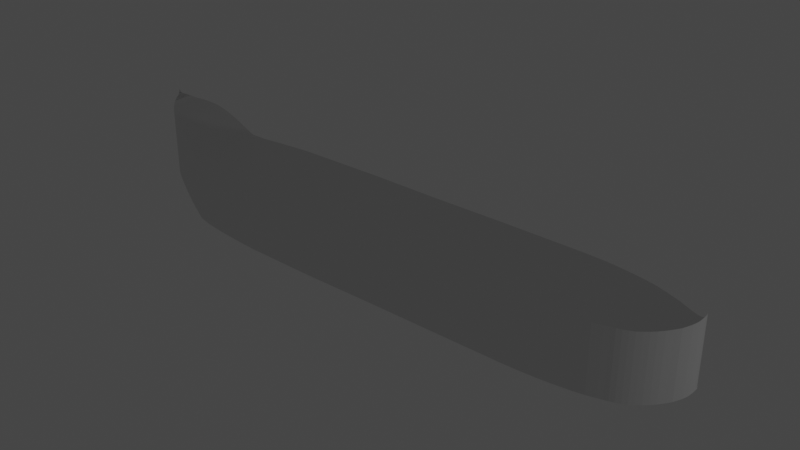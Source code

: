 # Source: navio.blend  (saved by Blender 2.90.8; exported with 4.5.12 LTS)
import bpy
from mathutils import Matrix  # noqa: F401  (used for matrix-valued properties, if any)

bpy.ops.wm.read_factory_settings(use_empty=True)
scene = bpy.context.scene
scene.name = 'Scene'

# ---- collections
col_planta = bpy.data.collections.new('Planta'); scene.collection.children.link(col_planta)
col_barco = bpy.data.collections.new('Barco'); scene.collection.children.link(col_barco)

# ---- world
world_world = bpy.data.worlds.new('World'); scene.world = world_world
world_world.use_nodes = True; world_world.node_tree.nodes.clear()
_N = world_world.node_tree.nodes; _L = world_world.node_tree.links
n0 = _N.new('ShaderNodeOutputWorld'); n0.name = 'World Output'; n0.location = (300, 300)
n1 = _N.new('ShaderNodeBackground'); n1.name = 'Background'; n1.location = (10, 300)
n1.inputs[0].default_value = (0.05088, 0.05088, 0.05088, 1.0)
_L.new(n1.outputs[0], n0.inputs[0])
n0.is_active_output = True
world_world.color = (0.05088, 0.05088, 0.05088)
world_world.use_sun_shadow = False
world_world.sun_shadow_jitter_overblur = 0.0

# ---- lights
light_light = bpy.data.lights.new('Light', 'POINT')
light_light.transmission_factor = 0.0
light_light.energy = 1000.0
light_light.shadow_soft_size = 0.1
light_light.shadow_maximum_resolution = 0.006
light_light.use_absolute_resolution = True

# ---- meshes
me_plane_001 = bpy.data.meshes.new('Plane.001')
me_plane_001.from_pydata([(-1.0, -0.156, 0.8517), (0.9985, -0.07542, 0.4389), (-1.0, 0.2642, 0.8517), (0.5357, -1.031, 0.005586), (-0.75, -0.7915, 0.05817), (-0.5, -0.9557, 0.04344), (-0.25, -0.9974, 0.03475), (0.0, -1.0, 0.02389), (0.25, -1.016, 0.01303), (0.5, -1.035, 0.006516), (0.75, -0.9089, 0.0), (0.75, 0.8123, 0.0), (0.5, 0.97, 0.006516), (0.25, 1.0, 0.01303), (0.0, 1.0, 0.02389), (-0.25, 1.027, 0.03475), (-0.5, 1.023, 0.04344), (-0.75, 0.8937, 0.05817), (0.7656, -0.8854, 0.0), (0.7812, -0.862, 0.0), (0.7969, -0.8366, 0.0), (0.8125, -0.8131, 0.0), (0.8281, -0.7823, 0.0), (0.8438, -0.7443, 0.0), (0.8594, -0.7009, 0.0), (0.875, -0.6502, 0.01126), (0.8906, -0.5959, 0.02252), (0.9062, -0.5343, 0.03753), (0.9219, -0.4656, 0.0563), (0.9375, -0.3913, 0.07882), (0.9531, -0.3189, 0.1089), (0.9688, -0.2339, 0.1576), (0.9844, -0.1455, 0.2327), (0.9844, 0.002659, 0.2327), (0.9688, 0.09541, 0.1576), (0.9531, 0.1799, 0.1089), (0.9375, 0.2643, 0.07882), (0.9219, 0.3363, 0.0563), (0.9062, 0.4082, 0.03753), (0.8906, 0.4739, 0.02252), (0.875, 0.5364, 0.01126), (0.8594, 0.5896, 0.0), (0.8438, 0.6272, 0.0), (0.8281, 0.6678, 0.0), (0.8125, 0.6991, 0.0), (0.7969, 0.7366, 0.0), (0.7812, 0.7648, 0.0), (0.7656, 0.7898, 0.0), (0.987, -0.1303, 0.255), (0.9896, -0.1151, 0.2755), (0.9922, -0.1, 0.305), (0.9954, -0.08276, 0.3382), (0.9965, -0.07803, 0.3768), (0.9965, -0.0705, 0.3768), (0.9954, -0.06441, 0.3382), (0.9922, -0.04385, 0.305), (0.9896, -0.02826, 0.2755), (0.987, -0.01371, 0.255), (0.9727, -0.2128, 0.1728), (0.9766, -0.1901, 0.1897), (0.9805, -0.1678, 0.2067), (0.9805, 0.02691, 0.2067), (0.9766, 0.04873, 0.1897), (0.9727, 0.07177, 0.1728), (-0.7656, 0.8833, 0.0677), (-0.7812, 0.8702, 0.07596), (-0.7969, 0.8546, 0.08719), (-0.8034, 0.8456, 0.1129), (-0.8183, 0.8274, 0.1788), (-0.8307, 0.8124, 0.2322), (-0.851, 0.7822, 0.3271), (-0.8571, 0.7731, 0.3568), (-0.8906, 0.7098, 0.5036), (-0.9062, 0.6742, 0.5657), (-0.9219, 0.6354, 0.6215), (-0.9311, 0.6081, 0.6522), (-0.9531, 0.5372, 0.7051), (-0.9688, 0.473, 0.744), (-0.9844, 0.3868, 0.7834), (-0.9844, -0.2772, 0.7834), (-0.9688, -0.3595, 0.744), (-0.9531, -0.4212, 0.7051), (-0.9311, -0.4945, 0.6522), (-0.9219, -0.5189, 0.6215), (-0.9062, -0.5567, 0.5657), (-0.8906, -0.5944, 0.5036), (-0.8571, -0.6562, 0.3568), (-0.851, -0.6683, 0.3271), (-0.8307, -0.6947, 0.2322), (-0.8183, -0.7085, 0.1788), (-0.8034, -0.7274, 0.1129), (-0.7969, -0.7374, 0.08719), (-0.7812, -0.7575, 0.07596), (-0.7656, -0.7751, 0.0677), (-0.987, 0.3717, 0.7904), (-0.9896, 0.3536, 0.8015), (-0.9922, 0.3348, 0.8121), (-0.9948, 0.3141, 0.8233), (-0.9974, 0.2888, 0.8375), (-0.9974, -0.1817, 0.8375), (-0.9948, -0.205, 0.8233), (-0.9922, -0.2231, 0.8121), (-0.9896, -0.2439, 0.8015), (-0.987, -0.2615, 0.7904), (-0.9727, 0.4538, 0.7528), (-0.9775, 0.4268, 0.7651), (-0.9805, 0.4091, 0.7712), (-0.9805, -0.2994, 0.7712), (-0.9775, -0.3161, 0.7651), (-0.9727, -0.3419, 0.7528), (-0.9376, 0.5899, 0.6678), (-0.9444, 0.5651, 0.6841), (-0.9492, 0.5493, 0.6952), (-0.9492, -0.4343, 0.6952), (-0.9444, -0.4517, 0.6841), (-0.9376, -0.4736, 0.6678), (-0.957, 0.5245, 0.7154), (-0.9609, 0.5081, 0.7221), (-0.9648, 0.4911, 0.7332), (-0.9648, -0.3767, 0.7332), (-0.9609, -0.3919, 0.7221), (-0.957, -0.407, 0.7154), (-0.9974, -0.1817, 0.8375), (-0.9974, 0.2888, 0.8375), (-1.0, 0.2642, 0.8517), (-1.0, -0.156, 0.8517), (-0.9974, -0.1817, 0.8375), (-0.9974, 0.2888, 0.8375), (-1.0, 0.2642, 0.8517), (-1.0, -0.156, 0.8517), (-0.9974, -0.1817, 0.8375), (-0.9974, 0.2888, 0.8375), (-1.0, 0.2642, 0.8517), (-1.0, -0.156, 0.8517), (-1.0, -0.156, 0.8517), (-1.0, 0.2642, 0.8517), (-0.9974, 0.2888, 0.8375), (-0.9974, -0.1817, 0.8375), (0.8438, -0.7443, 0.0), (0.8281, -0.7823, 0.0), (0.8125, -0.8131, 0.0), (0.7969, -0.8366, 0.0), (0.7812, -0.862, 0.0), (0.7656, -0.8854, 0.0), (-0.75, 0.8937, 0.05817), (-0.5, 1.023, 0.04344), (-0.25, 1.027, 0.03475), (0.0, 1.0, 0.02389), (0.25, 1.0, 0.01303), (0.5, 0.97, 0.006516), (-1.0, -0.156, 0.8517), (-1.0, 0.2642, 0.8517), (-0.9974, 0.2888, 0.8375), (-0.9974, -0.1817, 0.8375), (0.75, 0.8123, 0.0), (-1.014, 0.0595, 1.032), (-1.013, 0.07212, 0.9851), (-1.011, 0.09638, 0.9511), (-1.009, 0.1347, 0.9233), (-1.006, 0.1829, 0.9008), (-1.004, 0.2108, 0.8826), (-1.002, 0.2386, 0.8657), (-1.002, 0.2386, 0.8657), (-1.004, 0.2108, 0.8826), (-1.006, 0.1829, 0.9008), (-1.009, 0.1347, 0.9233), (-1.011, 0.09638, 0.9511), (-1.013, 0.07212, 0.9851), (-1.014, 0.0595, 1.032), (0.75, -0.9089, 0.0), (0.5, -1.035, 0.006516), (-1.014, 0.05515, 1.032), (-1.013, 0.04018, 0.9851), (-1.011, 0.01504, 0.9511), (-1.009, -0.01947, 0.9233), (-1.006, -0.0721, 0.9008), (-1.004, -0.1064, 0.8826), (-1.002, -0.1327, 0.8657), (-1.002, 0.2386, 0.8657), (-1.004, 0.2108, 0.8826), (-1.006, 0.1829, 0.9008), (-1.009, 0.1347, 0.9233), (-1.011, 0.09638, 0.9511), (-1.013, 0.07212, 0.9851), (-1.014, 0.0595, 1.032), (0.25, -1.016, 0.01303), (-1.002, 0.2386, 0.8657), (-1.004, 0.2108, 0.8826), (-1.006, 0.1829, 0.9008), (-1.009, 0.1347, 0.9233), (-1.011, 0.09638, 0.9511), (-1.013, 0.07212, 0.9851), (-1.014, 0.0595, 1.032), (0.0, -1.0, 0.02389), (-0.25, -0.9974, 0.03475), (-1.014, 0.05515, 1.032), (-1.013, 0.04018, 0.9851), (-1.011, 0.01504, 0.9511), (-1.009, -0.01947, 0.9233), (-1.006, -0.0721, 0.9008), (-1.004, -0.1064, 0.8826), (-1.002, -0.1327, 0.8657), (-1.002, -0.1327, 0.8657), (-1.004, -0.1064, 0.8826), (-1.006, -0.0721, 0.9008), (-1.009, -0.01947, 0.9233), (-1.011, 0.01504, 0.9511), (-1.013, 0.04018, 0.9851), (-1.014, 0.05515, 1.032), (-0.5, -0.9557, 0.04344), (-0.75, -0.7915, 0.05817), (-1.014, 0.05515, 1.032), (-1.013, 0.04018, 0.9851), (-1.011, 0.01504, 0.9511), (-1.009, -0.01947, 0.9233), (-1.006, -0.0721, 0.9008), (-1.004, -0.1064, 0.8826), (-1.002, -0.1327, 0.8657), (0.5357, -1.031, 0.005586), (-1.014, 0.0595, 1.032), (-1.013, 0.07212, 0.9851), (-1.011, 0.09638, 0.9511), (-1.009, 0.1347, 0.9233), (-1.006, 0.1829, 0.9008), (-1.004, 0.2108, 0.8826), (-1.002, 0.2386, 0.8657), (-1.0, 0.2642, 0.8517), (-1.014, 0.05515, 1.032), (-1.013, 0.04018, 0.9851), (-1.011, 0.01504, 0.9511), (-1.009, -0.01947, 0.9233), (-1.006, -0.0721, 0.9008), (-1.004, -0.1064, 0.8826), (-1.002, -0.1327, 0.8657), (-1.002, -0.1327, 0.8657), (-1.004, -0.1064, 0.8826), (-1.006, -0.0721, 0.9008), (-1.009, -0.01947, 0.9233), (-1.011, 0.01504, 0.9511), (-1.013, 0.04018, 0.9851), (-1.014, 0.05515, 1.032), (0.9985, -0.07542, 0.4389), (-1.0, -0.156, 0.8517), (-1.014, 0.0595, 1.032), (-1.013, 0.07212, 0.9851), (-1.011, 0.09638, 0.9511), (-1.009, 0.1347, 0.9233), (-1.006, 0.1829, 0.9008), (-1.004, 0.2108, 0.8826), (-1.002, 0.2386, 0.8657), (0.5714, -1.024, 0.004655), (0.6071, -1.013, 0.003724), (0.6429, -0.9975, 0.002793), (0.6786, -0.9715, 0.001862), (0.7143, -0.9454, 0.0009309), (0.7143, 0.8536, 0.0009309), (0.6786, 0.8911, 0.001862), (0.6429, 0.9212, 0.002793), (0.6071, 0.9437, 0.003724), (0.5714, 0.955, 0.004655), (0.5357, 0.9662, 0.005586), (-0.7, -0.841, 0.05522), (-0.65, -0.8775, 0.05228), (-0.6, -0.9088, 0.04933), (-0.55, -0.9348, 0.04639), (-0.55, 1.018, 0.04639), (-0.6, 0.9973, 0.04933), (-0.65, 0.9665, 0.05228), (-0.7, 0.9357, 0.05522), (0.8594, -0.7009, 0.0), (0.875, -0.6502, 0.01126), (0.8906, -0.5959, 0.02252), (0.9062, -0.5343, 0.03753), (0.9219, -0.4656, 0.0563), (0.9375, -0.3913, 0.07882), (0.9531, -0.3189, 0.1089), (0.9688, -0.2339, 0.1576), (0.9844, -0.1455, 0.2327), (0.9844, 0.002659, 0.2327), (0.9688, 0.09541, 0.1576), (0.9531, 0.1799, 0.1089), (0.9375, 0.2643, 0.07882), (0.9219, 0.3363, 0.0563), (0.9062, 0.4082, 0.03753), (0.8906, 0.4739, 0.02252), (0.875, 0.5364, 0.01126), (0.8594, 0.5896, 0.0), (0.8438, 0.6272, 0.0), (0.8281, 0.6678, 0.0), (0.8125, 0.6991, 0.0), (0.7969, 0.7366, 0.0), (0.7812, 0.7648, 0.0), (0.7656, 0.7898, 0.0), (0.987, -0.1303, 0.255), (0.9896, -0.1151, 0.2755), (0.9922, -0.1, 0.305), (0.9954, -0.08276, 0.3382), (0.9965, -0.07803, 0.3768), (0.9965, -0.0705, 0.3768), (0.9954, -0.06441, 0.3382), (0.9922, -0.04385, 0.305), (0.9896, -0.02826, 0.2755), (0.987, -0.01371, 0.255), (0.9727, -0.2128, 0.1728), (0.9766, -0.1901, 0.1897), (0.9805, -0.1678, 0.2067), (0.9805, 0.02691, 0.2067), (0.9766, 0.04873, 0.1897), (0.9727, 0.07177, 0.1728), (-0.7656, 0.8833, 0.0677), (-0.7812, 0.8702, 0.07596), (-0.7969, 0.8546, 0.08719), (-0.8034, 0.8456, 0.1129), (-0.8183, 0.8274, 0.1788), (-0.8307, 0.8124, 0.2322), (-0.851, 0.7822, 0.3271), (-0.8571, 0.7731, 0.3568), (-0.8906, 0.7098, 0.5036), (-0.9062, 0.6742, 0.5657), (-0.9219, 0.6354, 0.6215), (-0.9311, 0.6081, 0.6522), (-0.9531, 0.5372, 0.7051), (-0.9688, 0.473, 0.744), (-0.9844, 0.3868, 0.7834), (-0.9844, -0.2772, 0.7834), (-0.9688, -0.3595, 0.744), (-0.9531, -0.4212, 0.7051), (-0.9311, -0.4945, 0.6522), (-0.9219, -0.5189, 0.6215), (-0.9062, -0.5567, 0.5657), (-0.8906, -0.5944, 0.5036), (-0.8571, -0.6562, 0.3568), (-0.851, -0.6683, 0.3271), (-0.8307, -0.6947, 0.2322), (-0.8183, -0.7085, 0.1788), (-0.8034, -0.7274, 0.1129), (-0.7969, -0.7374, 0.08719), (-0.7812, -0.7575, 0.07596), (-0.7656, -0.7751, 0.0677), (-0.987, 0.3717, 0.7904), (-0.9896, 0.3536, 0.8015), (-0.9922, 0.3348, 0.8121), (-0.9948, 0.3141, 0.8233), (-0.9974, 0.2888, 0.8375), (-0.9974, -0.1817, 0.8375), (-0.9948, -0.205, 0.8233), (-0.9922, -0.2231, 0.8121), (-0.9896, -0.2439, 0.8015), (-0.987, -0.2615, 0.7904), (-0.9727, 0.4538, 0.7528), (-0.9775, 0.4268, 0.7651), (-0.9805, 0.4091, 0.7712), (-0.9805, -0.2994, 0.7712), (-0.9775, -0.3161, 0.7651), (-0.9727, -0.3419, 0.7528), (-0.9376, 0.5899, 0.6678), (-0.9444, 0.5651, 0.6841), (-0.9492, 0.5493, 0.6952), (-0.9492, -0.4343, 0.6952), (-0.9444, -0.4517, 0.6841), (-0.9376, -0.4736, 0.6678), (-0.957, 0.5245, 0.7154), (-0.9609, 0.5081, 0.7221), (-0.9648, 0.4911, 0.7332), (-0.9648, -0.3767, 0.7332), (-0.9609, -0.3919, 0.7221), (-0.957, -0.407, 0.7154), (-0.7969, -0.7374, 1.466), (-0.8034, -0.7274, 1.492), (-0.8183, -0.7085, 1.558), (-0.8307, -0.6947, 1.611), (-0.851, -0.6683, 1.706), (-0.8571, -0.6562, 1.736), (-0.8906, -0.5944, 1.883), (-0.9062, -0.5567, 1.945), (-0.9219, -0.5189, 2.001), (-0.9311, -0.4945, 2.031), (-0.9531, -0.4212, 2.084), (-0.9688, -0.3595, 2.123), (-0.9844, -0.2772, 2.162), (-0.9844, 0.3868, 2.162), (-0.9688, 0.473, 2.123), (-0.9531, 0.5372, 2.084), (-0.9311, 0.6081, 2.031), (-0.9219, 0.6354, 2.001), (-0.9062, 0.6742, 1.945), (-0.8906, 0.7098, 1.883), (-1.014, 0.0595, 1.032), (-0.8571, 0.7731, 1.736), (-0.851, 0.7822, 1.706), (-0.8307, 0.8124, 1.611), (-0.8183, 0.8274, 1.558), (-0.8034, 0.8456, 1.492), (-0.7969, 0.8546, 1.466), (-0.7812, 0.8702, 1.455), (-0.7656, 0.8833, 1.447), (0.9727, 0.07177, 1.552), (0.9766, 0.04873, 1.569), (0.9805, 0.02691, 1.586), (0.9805, -0.1678, 1.586), (-1.014, 0.0595, 1.032), (-1.014, 0.05515, 1.032), (0.9766, -0.1901, 1.569), (0.9727, -0.2128, 1.552), (0.987, -0.01371, 1.634), (0.9896, -0.02826, 1.655), (0.9922, -0.04385, 1.684), (0.9954, -0.06441, 1.717), (0.9965, -0.0705, 1.756), (0.9965, -0.07803, 1.756), (0.9954, -0.08276, 1.717), (0.9922, -0.1, 1.684), (0.9896, -0.1151, 1.655), (0.987, -0.1303, 1.634), (-1.014, 0.0595, 1.032), (0.7656, 0.7898, 1.379), (0.7812, 0.7648, 1.379), (0.7969, 0.7366, 1.379), (0.8125, 0.6991, 1.379), (0.8281, 0.6678, 1.379), (0.8438, 0.6272, 1.379), (-1.014, 0.0595, 1.032), (-1.014, 0.05515, 1.032), (0.8594, 0.5896, 1.379), (0.875, 0.5364, 1.39), (0.8906, 0.4739, 1.402), (0.9062, 0.4082, 1.417), (0.9219, 0.3363, 1.435), (0.9375, 0.2643, 1.458), (0.9531, 0.1799, 1.488), (0.9688, 0.09541, 1.537), (0.9844, 0.002659, 1.612), (0.9844, -0.1455, 1.612), (0.9688, -0.2339, 1.537), (0.9531, -0.3189, 1.488), (-1.014, 0.05515, 1.032), (-1.014, 0.05515, 1.032), (0.9375, -0.3913, 1.458), (0.9219, -0.4656, 1.435), (0.9062, -0.5343, 1.417), (0.8906, -0.5959, 1.402), (0.875, -0.6502, 1.39), (0.8594, -0.7009, 1.379), (-1.014, 0.0595, 1.032), (-1.0, -0.156, 2.231), (0.9985, -0.07542, 1.818), (-1.0, 0.2642, 2.231), (0.5357, -1.031, 1.385), (-0.75, -0.7915, 1.437), (-0.5, -0.9557, 1.422), (-1.014, 0.05515, 1.032), (-0.25, -0.9974, 1.414), (0.0, -1.0, 1.403), (0.25, -1.016, 1.392), (0.5, -1.035, 1.386), (0.75, -0.9089, 1.379), (0.75, 0.8123, 1.379), (0.5, 0.97, 1.386), (0.25, 1.0, 1.392), (0.0, 1.0, 1.403), (-0.25, 1.027, 1.414), (-0.5, 1.023, 1.422), (-0.75, 0.8937, 1.437), (-1.014, 0.05515, 1.032), (-1.014, 0.0595, 1.032), (0.7656, -0.8854, 1.379), (0.7812, -0.862, 1.379), (0.7969, -0.8366, 1.379), (0.8125, -0.8131, 1.379), (0.8281, -0.7823, 1.379), (0.8438, -0.7443, 1.379), (0.5714, -1.024, 0.004655), (0.6071, -1.013, 0.003724), (0.6429, -0.9975, 0.002793), (0.6786, -0.9715, 0.001862), (0.7143, -0.9454, 0.0009309), (0.7143, 0.8536, 0.0009309), (0.6786, 0.8911, 0.001862), (0.6429, 0.9212, 0.002793), (0.6071, 0.9437, 0.003724), (0.5714, 0.955, 0.004655), (0.5357, 0.9662, 0.005586), (-0.7, -0.841, 0.05522), (-0.65, -0.8775, 0.05228), (-0.6, -0.9088, 0.04933), (-0.55, -0.9348, 0.04639), (-0.55, 1.018, 0.04639), (-0.6, 0.9973, 0.04933), (-0.65, 0.9665, 0.05228), (-0.7, 0.9357, 0.05522), (0.8438, -0.7443, 0.0), (0.8281, -0.7823, 0.0), (0.8125, -0.8131, 0.0), (0.7969, -0.8366, 0.0), (0.7812, -0.862, 0.0), (0.7656, -0.8854, 0.0), (-0.75, 0.8937, 0.05817), (-0.5, 1.023, 0.04344), (-0.25, 1.027, 0.03475), (0.0, 1.0, 0.02389), (0.25, 1.0, 0.01303), (0.5, 0.97, 0.006516), (0.75, 0.8123, 0.0), (0.75, -0.9089, 0.0), (0.5, -1.035, 0.006516), (0.25, -1.016, 0.01303), (0.0, -1.0, 0.02389), (-0.25, -0.9974, 0.03475), (-0.5, -0.9557, 0.04344), (-0.75, -0.7915, 0.05817), (0.5357, -1.031, 0.005586), (-1.0, 0.2642, 0.8517), (0.9985, -0.07542, 0.4389), (-1.0, -0.156, 0.8517), (0.8594, -0.7009, 0.0), (0.875, -0.6502, 0.01126), (0.8906, -0.5959, 0.02252), (0.9062, -0.5343, 0.03753), (0.9219, -0.4656, 0.0563), (0.9375, -0.3913, 0.07882), (0.9531, -0.3189, 0.1089), (0.9688, -0.2339, 0.1576), (0.9844, -0.1455, 0.2327), (0.9844, 0.002659, 0.2327), (0.9688, 0.09541, 0.1576), (0.9531, 0.1799, 0.1089), (0.9375, 0.2643, 0.07882), (0.9219, 0.3363, 0.0563), (0.9062, 0.4082, 0.03753), (0.8906, 0.4739, 0.02252), (0.875, 0.5364, 0.01126), (0.8594, 0.5896, 0.0), (0.8438, 0.6272, 0.0), (0.8281, 0.6678, 0.0), (0.8125, 0.6991, 0.0), (0.7969, 0.7366, 0.0), (0.7812, 0.7648, 0.0), (0.7656, 0.7898, 0.0), (0.987, -0.1303, 0.255), (0.9896, -0.1151, 0.2755), (0.9922, -0.1, 0.305), (0.9954, -0.08276, 0.3382), (0.9965, -0.07803, 0.3768), (0.9965, -0.0705, 0.3768), (0.9954, -0.06441, 0.3382), (0.9922, -0.04385, 0.305), (0.9896, -0.02826, 0.2755), (0.987, -0.01371, 0.255), (0.9727, -0.2128, 0.1728), (0.9766, -0.1901, 0.1897), (0.9805, -0.1678, 0.2067), (0.9805, 0.02691, 0.2067), (0.9766, 0.04873, 0.1897), (0.9727, 0.07177, 0.1728), (-0.7656, 0.8833, 0.0677), (-0.7812, 0.8702, 0.07596), (-0.7969, 0.8546, 0.08719), (-0.8034, 0.8456, 0.1129), (-0.8183, 0.8274, 0.1788), (-0.8307, 0.8124, 0.2322), (-0.851, 0.7822, 0.3271), (-0.8571, 0.7731, 0.3568), (-0.8906, 0.7098, 0.5036), (-0.9062, 0.6742, 0.5657), (-0.9219, 0.6354, 0.6215), (-0.9311, 0.6081, 0.6522), (-0.9531, 0.5372, 0.7051), (-0.9688, 0.473, 0.744), (-0.9844, 0.3868, 0.7834), (-0.9844, -0.2772, 0.7834), (-0.9688, -0.3595, 0.744), (-0.9531, -0.4212, 0.7051), (-0.9311, -0.4945, 0.6522), (-0.9219, -0.5189, 0.6215), (-0.9062, -0.5567, 0.5657), (-0.8906, -0.5944, 0.5036), (-0.8571, -0.6562, 0.3568), (-0.851, -0.6683, 0.3271), (-0.8307, -0.6947, 0.2322), (-0.8183, -0.7085, 0.1788), (-0.8034, -0.7274, 0.1129), (-0.7969, -0.7374, 0.08719), (-0.7812, -0.7575, 0.07596), (-0.7656, -0.7751, 0.0677), (-0.987, 0.3717, 0.7904), (-0.9896, 0.3536, 0.8015), (-0.9922, 0.3348, 0.8121), (-0.9948, 0.3141, 0.8233), (-0.9974, 0.2888, 0.8375), (-0.9974, -0.1817, 0.8375), (-0.9948, -0.205, 0.8233), (-0.9922, -0.2231, 0.8121), (-0.9896, -0.2439, 0.8015), (-0.987, -0.2615, 0.7904), (-0.9727, 0.4538, 0.7528), (-0.9775, 0.4268, 0.7651), (-0.9805, 0.4091, 0.7712), (-0.9805, -0.2994, 0.7712), (-0.9775, -0.3161, 0.7651), (-0.9727, -0.3419, 0.7528), (-0.9376, 0.5899, 0.6678), (-0.9444, 0.5651, 0.6841), (-0.9492, 0.5493, 0.6952), (-0.9492, -0.4343, 0.6952), (-0.9444, -0.4517, 0.6841), (-0.9376, -0.4736, 0.6678), (-0.957, 0.5245, 0.7154), (-0.9609, 0.5081, 0.7221), (-0.9648, 0.4911, 0.7332), (-0.9648, -0.3767, 0.7332), (-0.9609, -0.3919, 0.7221), (-0.957, -0.407, 0.7154), (-1.014, 0.0595, 1.032), (-1.014, 0.0595, 1.032), (-1.014, 0.05515, 1.032), (-1.014, 0.0595, 1.032), (-1.014, 0.0595, 1.032), (-1.014, 0.05515, 1.032), (-1.014, 0.05515, 1.032), (-1.014, 0.05515, 1.032), (-1.014, 0.0595, 1.032), (-1.014, 0.05515, 1.032), (-1.014, 0.05515, 1.032), (-1.014, 0.0595, 1.032), (0.5714, -1.024, 0.004655), (0.6071, -1.013, 0.003724), (0.6429, -0.9975, 0.002793), (0.6786, -0.9715, 0.001862), (0.7143, -0.9454, 0.0009309), (0.7143, 0.8536, 0.0009309), (0.6786, 0.8911, 0.001862), (0.6429, 0.9212, 0.002793), (0.6071, 0.9437, 0.003724), (0.5714, 0.955, 0.004655), (0.5357, 0.9662, 0.005586), (-0.7, -0.841, 0.05522), (-0.65, -0.8775, 0.05228), (-0.6, -0.9088, 0.04933), (-0.55, -0.9348, 0.04639), (-0.55, 1.018, 0.04639), (-0.6, 0.9973, 0.04933), (-0.65, 0.9665, 0.05228), (-0.7, 0.9357, 0.05522), (-0.7812, -0.7575, 1.455), (-0.7656, -0.7751, 1.447), (-0.987, 0.3717, 2.169), (-0.9896, 0.3536, 2.18), (-0.9922, 0.3348, 2.191), (-0.9948, 0.3141, 2.202), (-0.9974, 0.2888, 2.217), (-0.9974, -0.1817, 2.217), (-0.9948, -0.205, 2.202), (-0.9922, -0.2231, 2.191), (-0.9896, -0.2439, 2.18), (-0.987, -0.2615, 2.169), (-0.9727, 0.4538, 2.132), (-0.9775, 0.4268, 2.144), (-0.9805, 0.4091, 2.15), (-0.9805, -0.2994, 2.15), (-0.9775, -0.3161, 2.144), (-0.9727, -0.3419, 2.132), (-0.9376, 0.5899, 2.047), (-0.9444, 0.5651, 2.063), (-0.9492, 0.5493, 2.074), (-0.9492, -0.4343, 2.074), (-0.9444, -0.4517, 2.063), (-0.9376, -0.4736, 2.047), (-0.957, 0.5245, 2.094), (-0.9609, 0.5081, 2.101), (-0.9648, 0.4911, 2.112), (-0.9648, -0.3767, 2.112), (-0.9609, -0.3919, 2.101), (-0.957, -0.407, 2.094), (-0.9974, -0.1817, 2.217), (-0.9974, 0.2888, 2.217), (-1.0, 0.2642, 2.231), (-1.0, -0.156, 2.231), (-0.9974, -0.1817, 2.217), (-0.9974, 0.2888, 2.217), (-1.0, 0.2642, 2.231), (-1.0, -0.156, 2.231), (-0.9974, -0.1817, 2.217), (-0.9974, 0.2888, 2.217), (-1.0, 0.2642, 2.231), (-1.0, -0.156, 2.231), (-1.0, -0.156, 2.231), (-1.0, 0.2642, 2.231), (-0.9974, 0.2888, 2.217), (-0.9974, -0.1817, 2.217), (-1.0, -0.156, 2.231), (-1.0, 0.2642, 2.231), (-0.9974, 0.2888, 2.217), (-0.9974, -0.1817, 2.217), (-1.014, 0.0595, 2.411), (-1.013, 0.07212, 2.364), (-1.011, 0.09638, 2.33), (-1.009, 0.1347, 2.302), (-1.006, 0.1829, 2.28), (-1.004, 0.2108, 2.262), (-1.002, 0.2386, 2.245), (-1.002, 0.2386, 2.245), (-1.004, 0.2108, 2.262), (-1.006, 0.1829, 2.28), (-1.009, 0.1347, 2.302), (-1.011, 0.09638, 2.33), (-1.013, 0.07212, 2.364), (-1.014, 0.0595, 2.411), (-1.014, 0.05515, 2.411), (-1.013, 0.04018, 2.364), (-1.011, 0.01504, 2.33), (-1.009, -0.01947, 2.302), (-1.006, -0.0721, 2.28), (-1.004, -0.1064, 2.262), (-1.002, -0.1327, 2.245), (-1.002, 0.2386, 2.245), (-1.004, 0.2108, 2.262), (-1.006, 0.1829, 2.28), (-1.009, 0.1347, 2.302), (-1.011, 0.09638, 2.33), (-1.013, 0.07212, 2.364), (-1.014, 0.0595, 2.411), (-1.002, 0.2386, 2.245), (-1.004, 0.2108, 2.262), (-1.006, 0.1829, 2.28), (-1.009, 0.1347, 2.302), (-1.011, 0.09638, 2.33), (-1.013, 0.07212, 2.364), (-1.014, 0.0595, 2.411), (-1.014, 0.05515, 2.411), (-1.013, 0.04018, 2.364), (-1.011, 0.01504, 2.33), (-1.009, -0.01947, 2.302), (-1.006, -0.0721, 2.28), (-1.004, -0.1064, 2.262), (-1.002, -0.1327, 2.245), (-1.002, -0.1327, 2.245), (-1.004, -0.1064, 2.262), (-1.006, -0.0721, 2.28), (-1.009, -0.01947, 2.302), (-1.011, 0.01504, 2.33), (-1.013, 0.04018, 2.364), (-1.014, 0.05515, 2.411), (-1.014, 0.05515, 2.411), (-1.013, 0.04018, 2.364), (-1.011, 0.01504, 2.33), (-1.009, -0.01947, 2.302), (-1.006, -0.0721, 2.28), (-1.004, -0.1064, 2.262), (-1.002, -0.1327, 2.245), (-1.014, 0.0595, 2.411), (-1.013, 0.07212, 2.364), (-1.011, 0.09638, 2.33), (-1.009, 0.1347, 2.302), (-1.006, 0.1829, 2.28), (-1.004, 0.2108, 2.262), (-1.002, 0.2386, 2.245), (-1.014, 0.05515, 2.411), (-1.013, 0.04018, 2.364), (-1.011, 0.01504, 2.33), (-1.009, -0.01947, 2.302), (-1.006, -0.0721, 2.28), (-1.004, -0.1064, 2.262), (-1.002, -0.1327, 2.245), (-1.002, -0.1327, 2.245), (-1.004, -0.1064, 2.262), (-1.006, -0.0721, 2.28), (-1.009, -0.01947, 2.302), (-1.011, 0.01504, 2.33), (-1.013, 0.04018, 2.364), (-1.014, 0.05515, 2.411), (-1.014, 0.0595, 2.411), (-1.013, 0.07212, 2.364), (-1.011, 0.09638, 2.33), (-1.009, 0.1347, 2.302), (-1.006, 0.1829, 2.28), (-1.004, 0.2108, 2.262), (-1.002, 0.2386, 2.245), (0.5714, -1.024, 1.384), (0.6071, -1.013, 1.383), (0.6429, -0.9975, 1.382), (0.6786, -0.9715, 1.381), (0.7143, -0.9454, 1.38), (0.7143, 0.8536, 1.38), (0.6786, 0.8911, 1.381), (0.6429, 0.9212, 1.382), (0.6071, 0.9437, 1.383), (0.5714, 0.955, 1.384), (0.5357, 0.9662, 1.385), (-0.7, -0.841, 1.434), (-0.65, -0.8775, 1.431), (-0.6, -0.9088, 1.428), (-0.55, -0.9348, 1.425), (-0.55, 1.018, 1.425), (-0.6, 0.9973, 1.428), (-0.65, 0.9665, 1.431), (-0.7, 0.9357, 1.434)], [], [(52, 53, 1), (93, 64, 17, 4), (264, 265, 16, 5), (5, 16, 15, 6), (6, 15, 14, 7), (7, 14, 13, 8), (8, 13, 12, 9), (254, 255, 11, 10), (10, 11, 47, 18), (18, 47, 46, 19), (19, 46, 45, 20), (20, 45, 44, 21), (21, 44, 43, 22), (22, 43, 42, 23), (23, 42, 41, 24), (24, 41, 40, 25), (25, 40, 39, 26), (26, 39, 38, 27), (27, 38, 37, 28), (28, 37, 36, 29), (29, 36, 35, 30), (30, 35, 34, 31), (60, 61, 33, 32), (32, 33, 57, 48), (48, 57, 56, 49), (49, 56, 55, 50), (50, 55, 54, 51), (51, 54, 53, 52), (31, 34, 63, 58), (58, 63, 62, 59), (59, 62, 61, 60), (103, 94, 78, 79), (109, 104, 77, 80), (121, 116, 76, 81), (115, 110, 75, 82), (82, 75, 74, 83), (83, 74, 73, 84), (84, 73, 72, 85), (85, 72, 71, 86), (86, 71, 70, 87), (87, 70, 69, 88), (88, 69, 68, 89), (89, 68, 67, 90), (90, 67, 66, 91), (91, 66, 65, 92), (92, 65, 64, 93), (127, 123, 124, 128), (99, 98, 97, 100), (100, 97, 96, 101), (101, 96, 95, 102), (102, 95, 94, 103), (79, 78, 106, 107), (107, 106, 105, 108), (108, 105, 104, 109), (81, 76, 112, 113), (113, 112, 111, 114), (114, 111, 110, 115), (80, 77, 118, 119), (119, 118, 117, 120), (120, 117, 116, 121), (126, 122, 123, 127), (433, 403, 396, 430), (122, 153, 152, 123), (438, 437, 428, 427), (130, 126, 127, 131), (133, 129, 126, 130), (129, 125, 122, 126), (131, 127, 128, 132), (410, 409, 408, 407), (99, 137, 136, 98), (0, 134, 137, 99), (98, 136, 135, 2), (469, 470, 420, 419), (470, 442, 423, 420), (439, 438, 427, 426), (434, 433, 430, 429), (399, 432, 431, 398), (411, 410, 407, 406), (442, 441, 424, 423), (437, 434, 429, 428), (468, 469, 419, 418), (136, 131, 132, 135), (137, 130, 131, 136), (413, 412, 405, 404), (134, 133, 130, 137), (150, 151, 152, 153), (123, 152, 151, 124), (125, 150, 153, 122), (412, 411, 406, 405), (440, 439, 426, 425), (432, 413, 404, 431), (276, 303, 548, 521), (128, 162, 225, 132), (162, 163, 224, 225), (163, 164, 223, 224), (164, 165, 222, 223), (165, 166, 221, 222), (166, 167, 220, 221), (167, 168, 219, 220), (436, 435, 618, 619), (151, 178, 161, 124), (178, 179, 160, 161), (179, 180, 159, 160), (180, 181, 158, 159), (181, 182, 157, 158), (182, 183, 156, 157), (183, 184, 155, 156), (475, 169, 503, 628), (0, 234, 233, 134), (234, 235, 232, 233), (235, 236, 231, 232), (236, 237, 230, 231), (237, 238, 229, 230), (238, 239, 228, 229), (239, 240, 227, 228), (478, 479, 632, 631), (150, 177, 178, 151), (177, 176, 179, 178), (176, 175, 180, 179), (175, 174, 181, 180), (174, 173, 182, 181), (173, 172, 183, 182), (172, 171, 184, 183), (477, 478, 631, 630), (124, 161, 162, 128), (161, 160, 163, 162), (160, 159, 164, 163), (159, 158, 165, 164), (158, 157, 166, 165), (157, 156, 167, 166), (156, 155, 168, 167), (476, 477, 630, 629), (129, 202, 217, 125), (202, 203, 216, 217), (203, 204, 215, 216), (204, 205, 214, 215), (205, 206, 213, 214), (206, 207, 212, 213), (207, 208, 211, 212), (154, 476, 629, 502), (134, 233, 201, 133), (233, 232, 200, 201), (232, 231, 199, 200), (231, 230, 198, 199), (230, 229, 197, 198), (229, 228, 196, 197), (228, 227, 195, 196), (474, 475, 628, 627), (2, 249, 234, 0), (249, 248, 235, 234), (248, 247, 236, 235), (247, 246, 237, 236), (246, 245, 238, 237), (245, 244, 239, 238), (244, 243, 240, 239), (473, 474, 627, 626), (135, 186, 249, 2), (186, 187, 248, 249), (187, 188, 247, 248), (188, 189, 246, 247), (189, 190, 245, 246), (190, 191, 244, 245), (191, 192, 243, 244), (301, 302, 547, 546), (125, 217, 177, 150), (217, 216, 176, 177), (216, 215, 175, 176), (215, 214, 174, 175), (214, 213, 173, 174), (213, 212, 172, 173), (212, 211, 171, 172), (472, 473, 626, 625), (133, 201, 202, 129), (201, 200, 203, 202), (200, 199, 204, 203), (199, 198, 205, 204), (198, 197, 206, 205), (197, 196, 207, 206), (196, 195, 208, 207), (300, 301, 546, 545), (132, 225, 186, 135), (225, 224, 187, 186), (224, 223, 188, 187), (223, 222, 189, 188), (222, 221, 190, 189), (221, 220, 191, 190), (220, 219, 192, 191), (400, 387, 612, 613), (9, 12, 260, 3), (3, 260, 259, 250), (250, 259, 258, 251), (251, 258, 257, 252), (252, 257, 256, 253), (253, 256, 255, 254), (4, 17, 268, 261), (261, 268, 267, 262), (262, 267, 266, 263), (263, 266, 265, 264), (292, 154, 502, 537), (471, 472, 625, 624), (299, 300, 545, 544), (194, 193, 506, 507), (274, 275, 520, 519), (241, 298, 543, 512), (298, 299, 544, 543), (148, 147, 499, 500), (421, 443, 620, 616), (170, 218, 510, 504), (226, 242, 513, 511), (365, 366, 611, 610), (296, 297, 542, 541), (481, 149, 501, 634), (169, 143, 495, 503), (364, 365, 610, 609), (295, 296, 541, 540), (218, 471, 624, 510), (325, 364, 609, 570), (294, 295, 540, 539), (337, 338, 583, 582), (362, 363, 608, 607), (293, 294, 539, 538), (143, 142, 494, 495), (414, 401, 614, 615), (336, 337, 582, 581), (361, 362, 607, 606), (277, 293, 538, 522), (139, 138, 490, 491), (335, 336, 581, 580), (321, 361, 606, 566), (269, 270, 515, 514), (334, 335, 580, 579), (435, 422, 617, 618), (140, 139, 491, 492), (333, 334, 579, 578), (147, 146, 498, 499), (275, 276, 521, 520), (332, 333, 578, 577), (273, 274, 519, 518), (331, 332, 577, 576), (185, 170, 504, 505), (359, 360, 605, 604), (270, 271, 516, 515), (330, 331, 576, 575), (358, 359, 604, 603), (305, 277, 522, 550), (450, 463, 622, 621), (329, 330, 575, 574), (326, 358, 603, 571), (308, 279, 524, 553), (328, 329, 574, 573), (356, 357, 602, 601), (280, 281, 526, 525), (327, 328, 573, 572), (401, 436, 619, 614), (355, 356, 601, 600), (281, 282, 527, 526), (489, 144, 496, 642), (360, 327, 572, 605), (320, 355, 600, 565), (282, 283, 528, 527), (366, 326, 571, 611), (279, 280, 525, 524), (354, 325, 570, 599), (338, 210, 509, 583), (286, 287, 532, 531), (348, 324, 569, 593), (146, 145, 497, 498), (302, 278, 523, 547), (287, 288, 533, 532), (387, 414, 615, 612), (351, 323, 568, 596), (353, 354, 599, 598), (285, 286, 531, 530), (363, 322, 567, 608), (352, 353, 598, 597), (357, 321, 566, 602), (464, 421, 616, 623), (324, 352, 597, 569), (291, 292, 537, 536), (271, 272, 517, 516), (319, 320, 565, 564), (350, 351, 596, 595), (290, 291, 536, 535), (343, 226, 511, 588), (318, 319, 564, 563), (284, 285, 530, 529), (349, 350, 595, 594), (289, 290, 535, 534), (283, 284, 529, 528), (317, 318, 563, 562), (322, 349, 594, 567), (316, 317, 562, 561), (485, 209, 508, 638), (443, 400, 613, 620), (315, 316, 561, 560), (149, 148, 500, 501), (272, 273, 518, 517), (488, 489, 642, 641), (314, 315, 560, 559), (487, 488, 641, 640), (288, 289, 534, 533), (313, 314, 559, 558), (463, 464, 623, 622), (486, 487, 640, 639), (312, 313, 558, 557), (145, 486, 639, 497), (311, 312, 557, 556), (347, 348, 593, 592), (484, 485, 638, 637), (310, 311, 556, 555), (346, 347, 592, 591), (483, 484, 637, 636), (309, 310, 555, 554), (345, 346, 591, 590), (482, 483, 636, 635), (144, 309, 554, 496), (209, 194, 507, 508), (344, 345, 590, 589), (210, 482, 635, 509), (297, 241, 512, 542), (141, 140, 492, 493), (242, 344, 589, 513), (422, 450, 621, 617), (193, 185, 505, 506), (342, 343, 588, 587), (341, 342, 587, 586), (138, 269, 514, 490), (307, 308, 553, 552), (340, 341, 586, 585), (306, 307, 552, 551), (339, 340, 585, 584), (142, 141, 493, 494), (278, 306, 551, 523), (323, 339, 584, 568), (304, 305, 550, 549), (480, 481, 634, 633), (303, 304, 549, 548), (479, 480, 633, 632), (33, 61, 306, 278), (29, 30, 275, 274), (94, 95, 340, 339), (61, 62, 307, 306), (30, 31, 276, 275), (95, 96, 341, 340), (219, 168, 400, 443), (62, 63, 308, 307), (60, 32, 277, 305), (96, 97, 342, 341), (57, 33, 278, 302), (97, 98, 343, 342), (63, 34, 279, 308), (0, 99, 344, 242), (34, 35, 280, 279), (99, 100, 345, 344), (17, 64, 309, 144), (4, 261, 482, 210), (35, 36, 281, 280), (240, 243, 464, 463), (100, 101, 346, 345), (64, 65, 310, 309), (261, 262, 483, 482), (36, 37, 282, 281), (101, 102, 347, 346), (65, 66, 311, 310), (262, 263, 484, 483), (37, 38, 283, 282), (102, 103, 348, 347), (66, 67, 312, 311), (263, 264, 485, 484), (38, 39, 284, 283), (155, 184, 414, 387), (67, 68, 313, 312), (16, 265, 486, 145), (39, 40, 285, 284), (68, 69, 314, 313), (265, 266, 487, 486), (40, 41, 286, 285), (69, 70, 315, 314), (266, 267, 488, 487), (41, 42, 287, 286), (70, 71, 316, 315), (267, 268, 489, 488), (42, 43, 288, 287), (71, 72, 317, 316), (43, 44, 289, 288), (243, 192, 421, 464), (77, 104, 349, 322), (2, 0, 242, 226), (72, 73, 318, 317), (44, 45, 290, 289), (104, 105, 350, 349), (52, 1, 241, 297), (73, 74, 319, 318), (45, 46, 291, 290), (105, 106, 351, 350), (3, 250, 471, 218), (74, 75, 320, 319), (46, 47, 292, 291), (79, 107, 352, 324), (98, 2, 226, 343), (227, 240, 463, 450), (112, 76, 321, 357), (107, 108, 353, 352), (93, 4, 210, 338), (118, 77, 322, 363), (108, 109, 354, 353), (264, 5, 209, 485), (106, 78, 323, 351), (5, 6, 194, 209), (103, 79, 324, 348), (6, 7, 193, 194), (109, 80, 325, 354), (171, 211, 436, 401), (7, 8, 185, 193), (121, 81, 326, 366), (75, 110, 355, 320), (8, 9, 170, 185), (115, 82, 327, 360), (110, 111, 356, 355), (254, 10, 169, 475), (82, 83, 328, 327), (111, 112, 357, 356), (47, 11, 154, 292), (184, 171, 401, 414), (83, 84, 329, 328), (81, 113, 358, 326), (260, 12, 149, 481), (84, 85, 330, 329), (113, 114, 359, 358), (12, 13, 148, 149), (85, 86, 331, 330), (114, 115, 360, 359), (13, 14, 147, 148), (86, 87, 332, 331), (14, 15, 146, 147), (87, 88, 333, 332), (208, 195, 422, 435), (15, 16, 145, 146), (88, 89, 334, 333), (268, 17, 144, 489), (89, 90, 335, 334), (76, 116, 361, 321), (90, 91, 336, 335), (32, 48, 293, 277), (116, 117, 362, 361), (168, 155, 387, 400), (91, 92, 337, 336), (48, 49, 294, 293), (117, 118, 363, 362), (92, 93, 338, 337), (49, 50, 295, 294), (80, 119, 364, 325), (50, 51, 296, 295), (119, 120, 365, 364), (51, 52, 297, 296), (120, 121, 366, 365), (9, 3, 218, 170), (192, 219, 443, 421), (53, 54, 299, 298), (10, 18, 143, 169), (54, 55, 300, 299), (1, 53, 298, 241), (18, 19, 142, 143), (55, 56, 301, 300), (250, 251, 472, 471), (19, 20, 141, 142), (211, 208, 435, 436), (56, 57, 302, 301), (251, 252, 473, 472), (20, 21, 140, 141), (252, 253, 474, 473), (21, 22, 139, 140), (253, 254, 475, 474), (22, 23, 138, 139), (11, 255, 476, 154), (23, 24, 269, 138), (255, 256, 477, 476), (24, 25, 270, 269), (256, 257, 478, 477), (25, 26, 271, 270), (31, 58, 303, 276), (257, 258, 479, 478), (26, 27, 272, 271), (58, 59, 304, 303), (258, 259, 480, 479), (27, 28, 273, 272), (195, 227, 450, 422), (59, 60, 305, 304), (259, 260, 481, 480), (28, 29, 274, 273), (78, 94, 339, 323), (508, 507, 451, 449), (629, 630, 783, 782), (493, 492, 468, 467), (502, 629, 782, 456), (506, 505, 453, 452), (627, 628, 781, 780), (537, 502, 456, 415), (626, 627, 780, 779), (519, 520, 434, 437), (546, 547, 404, 405), (625, 626, 779, 778), (500, 499, 459, 458), (545, 546, 405, 406), (613, 612, 693, 706), (624, 625, 778, 777), (499, 498, 460, 459), (544, 545, 406, 407), (512, 543, 408, 445), (543, 544, 407, 408), (616, 620, 749, 727), (529, 530, 424, 425), (504, 510, 447, 454), (610, 611, 672, 671), (541, 542, 409, 410), (609, 610, 671, 670), (540, 541, 410, 411), (494, 493, 467, 466), (570, 609, 670, 378), (539, 540, 411, 412), (582, 583, 644, 643), (607, 608, 669, 668), (538, 539, 412, 413), (615, 614, 707, 720), (581, 582, 643, 367), (495, 494, 466, 465), (606, 607, 668, 667), (522, 538, 413, 432), (580, 581, 367, 368), (491, 490, 470, 469), (566, 606, 667, 382), (579, 580, 368, 369), (618, 617, 728, 741), (514, 515, 441, 442), (578, 579, 369, 370), (492, 491, 469, 468), (577, 578, 370, 371), (520, 521, 433, 434), (576, 577, 371, 372), (518, 519, 437, 438), (604, 605, 666, 665), (575, 576, 372, 373), (515, 516, 440, 441), (603, 604, 665, 664), (621, 622, 769, 756), (574, 575, 373, 374), (550, 522, 432, 399), (571, 603, 664, 377), (573, 574, 374, 375), (553, 524, 430, 396), (601, 602, 663, 662), (572, 573, 375, 376), (614, 619, 742, 707), (525, 526, 428, 429), (600, 601, 662, 661), (605, 572, 376, 666), (526, 527, 427, 428), (565, 600, 661, 383), (611, 571, 377, 672), (527, 528, 426, 427), (599, 570, 378, 660), (524, 525, 429, 430), (593, 569, 379, 654), (531, 532, 420, 423), (612, 615, 720, 693), (596, 568, 380, 657), (532, 533, 419, 420), (598, 599, 660, 659), (608, 567, 381, 669), (530, 531, 423, 424), (597, 598, 659, 658), (602, 566, 382, 663), (623, 616, 727, 770), (516, 517, 439, 440), (569, 597, 658, 379), (536, 537, 415, 416), (564, 565, 383, 384), (528, 529, 425, 426), (595, 596, 657, 656), (535, 536, 416, 417), (563, 564, 384, 385), (533, 534, 418, 419), (594, 595, 656, 655), (534, 535, 417, 418), (562, 563, 385, 386), (490, 514, 442, 470), (567, 594, 655, 381), (634, 501, 457, 787), (561, 562, 386, 388), (505, 504, 454, 453), (620, 613, 706, 749), (560, 561, 388, 389), (641, 642, 795, 794), (498, 497, 461, 460), (559, 560, 389, 390), (640, 641, 794, 793), (501, 500, 458, 457), (558, 559, 390, 391), (622, 623, 770, 769), (639, 640, 793, 792), (542, 512, 445, 409), (557, 558, 391, 392), (497, 639, 792, 461), (628, 503, 455, 781), (556, 557, 392, 393), (592, 593, 654, 653), (637, 638, 791, 790), (507, 506, 452, 451), (555, 556, 393, 394), (591, 592, 653, 652), (636, 637, 790, 789), (554, 555, 394, 395), (590, 591, 652, 651), (635, 636, 789, 788), (642, 496, 462, 795), (496, 554, 395, 462), (589, 590, 651, 650), (509, 635, 788, 448), (588, 511, 446, 649), (513, 589, 650, 444), (617, 621, 756, 728), (587, 588, 649, 648), (586, 587, 648, 647), (511, 513, 444, 446), (552, 553, 396, 397), (585, 586, 647, 646), (503, 495, 465, 455), (551, 552, 397, 398), (584, 585, 646, 645), (510, 624, 777, 447), (523, 551, 398, 431), (568, 584, 645, 380), (583, 509, 448, 644), (549, 550, 399, 402), (633, 634, 787, 786), (547, 523, 431, 404), (548, 549, 402, 403), (632, 633, 786, 785), (638, 508, 449, 791), (521, 548, 403, 433), (619, 618, 741, 742), (631, 632, 785, 784), (517, 518, 438, 439), (630, 631, 784, 783), (441, 440, 425, 424), (465, 466, 416, 415), (466, 467, 417, 416), (644, 448, 462, 395), (781, 455, 456, 782), (467, 468, 418, 417), (791, 449, 461, 792), (449, 451, 460, 461), (409, 445, 408), (452, 453, 458, 459), (455, 465, 415, 456), (451, 452, 459, 460), (453, 454, 457, 458), (403, 402, 397, 396), (402, 399, 398, 397), (654, 379, 380, 645), (660, 378, 381, 655), (672, 377, 382, 667), (666, 376, 383, 661), (376, 375, 384, 383), (375, 374, 385, 384), (374, 373, 386, 385), (373, 372, 388, 386), (372, 371, 389, 388), (371, 370, 390, 389), (370, 369, 391, 390), (369, 368, 392, 391), (368, 367, 393, 392), (367, 643, 394, 393), (643, 644, 395, 394), (678, 679, 675, 674), (650, 651, 648, 649), (651, 652, 647, 648), (652, 653, 646, 647), (653, 654, 645, 646), (379, 658, 657, 380), (658, 659, 656, 657), (659, 660, 655, 656), (377, 664, 663, 382), (664, 665, 662, 663), (665, 666, 661, 662), (378, 670, 669, 381), (670, 671, 668, 669), (671, 672, 667, 668), (677, 678, 674, 673), (673, 674, 691, 692), (681, 682, 678, 677), (684, 681, 677, 680), (680, 677, 673, 676), (682, 683, 679, 678), (650, 649, 687, 688), (444, 650, 688, 685), (649, 446, 686, 687), (687, 686, 683, 682), (688, 687, 682, 681), (685, 688, 681, 684), (689, 692, 691, 690), (674, 675, 690, 691), (676, 673, 692, 689), (679, 683, 755, 700), (700, 755, 754, 701), (701, 754, 753, 702), (702, 753, 752, 703), (703, 752, 751, 704), (704, 751, 750, 705), (705, 750, 749, 706), (690, 675, 699, 714), (714, 699, 698, 715), (715, 698, 697, 716), (716, 697, 696, 717), (717, 696, 695, 718), (718, 695, 694, 719), (719, 694, 693, 720), (444, 685, 762, 763), (763, 762, 761, 764), (764, 761, 760, 765), (765, 760, 759, 766), (766, 759, 758, 767), (767, 758, 757, 768), (768, 757, 756, 769), (689, 690, 714, 713), (713, 714, 715, 712), (712, 715, 716, 711), (711, 716, 717, 710), (710, 717, 718, 709), (709, 718, 719, 708), (708, 719, 720, 707), (675, 679, 700, 699), (699, 700, 701, 698), (698, 701, 702, 697), (697, 702, 703, 696), (696, 703, 704, 695), (695, 704, 705, 694), (694, 705, 706, 693), (680, 676, 748, 735), (735, 748, 747, 736), (736, 747, 746, 737), (737, 746, 745, 738), (738, 745, 744, 739), (739, 744, 743, 740), (740, 743, 742, 741), (685, 684, 734, 762), (762, 734, 733, 761), (761, 733, 732, 760), (760, 732, 731, 759), (759, 731, 730, 758), (758, 730, 729, 757), (757, 729, 728, 756), (446, 444, 763, 776), (776, 763, 764, 775), (775, 764, 765, 774), (774, 765, 766, 773), (773, 766, 767, 772), (772, 767, 768, 771), (771, 768, 769, 770), (686, 446, 776, 721), (721, 776, 775, 722), (722, 775, 774, 723), (723, 774, 773, 724), (724, 773, 772, 725), (725, 772, 771, 726), (726, 771, 770, 727), (676, 689, 713, 748), (748, 713, 712, 747), (747, 712, 711, 746), (746, 711, 710, 745), (745, 710, 709, 744), (744, 709, 708, 743), (743, 708, 707, 742), (684, 680, 735, 734), (734, 735, 736, 733), (733, 736, 737, 732), (732, 737, 738, 731), (731, 738, 739, 730), (730, 739, 740, 729), (729, 740, 741, 728), (683, 686, 721, 755), (755, 721, 722, 754), (754, 722, 723, 753), (753, 723, 724, 752), (752, 724, 725, 751), (751, 725, 726, 750), (750, 726, 727, 749), (454, 447, 787, 457), (447, 777, 786, 787), (777, 778, 785, 786), (778, 779, 784, 785), (779, 780, 783, 784), (780, 781, 782, 783), (448, 788, 795, 462), (788, 789, 794, 795), (789, 790, 793, 794), (790, 791, 792, 793)])
_uv = me_plane_001.uv_layers.new(name='UVMap')
_uv.uv.foreach_set('vector', [0.9987, 0.0, 0.9987, 1.0, 1.0, 1.0, 0.1172, 0.0, 0.1172, 1.0, 0.125, 1.0, 0.125, 0.0, 0.225, 0.0, 0.225, 1.0, 0.25, 1.0, 0.25, 0.0, 0.25, 0.0, 0.25, 1.0, 0.375, 1.0, 0.375, 0.0, 0.375, 0.0, 0.375, 1.0, 0.5, 1.0, 0.5, 0.0, 0.5, 0.0, 0.5, 1.0, 0.625, 1.0, 0.625, 0.0, 0.625, 0.0, 0.625, 1.0, 0.75, 1.0, 0.75, 0.0, 0.8571, 0.0, 0.8571, 1.0, 0.875, 1.0, 0.875, 0.0, 0.875, 0.0, 0.875, 1.0, 0.8828, 1.0, 0.8828, 0.0, 0.8828, 0.0, 0.8828, 1.0, 0.8906, 1.0, 0.8906, 0.0, 0.8906, 0.0, 0.8906, 1.0, 0.8984, 1.0, 0.8984, 0.0, 0.8984, 0.0, 0.8984, 1.0, 0.9062, 1.0, 0.9062, 0.0, 0.9062, 0.0, 0.9062, 1.0, 0.9141, 1.0, 0.9141, 0.0, 0.9141, 0.0, 0.9141, 1.0, 0.9219, 1.0, 0.9219, 0.0, 0.9219, 0.0, 0.9219, 1.0, 0.9297, 1.0, 0.9297, 0.0, 0.9297, 0.0, 0.9297, 1.0, 0.9375, 1.0, 0.9375, 0.0, 0.9375, 0.0, 0.9375, 1.0, 0.9453, 1.0, 0.9453, 0.0, 0.9453, 0.0, 0.9453, 1.0, 0.9531, 1.0, 0.9531, 0.0, 0.9531, 0.0, 0.9531, 1.0, 0.9609, 1.0, 0.9609, 0.0, 0.9609, 0.0, 0.9609, 1.0, 0.9688, 1.0, 0.9688, 0.0, 0.9688, 0.0, 0.9688, 1.0, 0.9766, 1.0, 0.9766, 0.0, 0.9766, 0.0, 0.9766, 1.0, 0.9844, 1.0, 0.9844, 0.0, 0.9902, 0.0, 0.9902, 1.0, 0.9922, 1.0, 0.9922, 0.0, 0.9922, 0.0, 0.9922, 1.0, 0.9935, 1.0, 0.9935, 0.0, 0.9935, 0.0, 0.9935, 1.0, 0.9948, 1.0, 0.9948, 0.0, 0.9948, 0.0, 0.9948, 1.0, 0.9961, 1.0, 0.9961, 0.0, 0.9961, 0.0, 0.9961, 1.0, 0.9974, 1.0, 0.9974, 0.0, 0.9974, 0.0, 0.9974, 1.0, 0.9987, 1.0, 0.9987, 0.0, 0.9844, 0.0, 0.9844, 1.0, 0.9863, 1.0, 0.9863, 0.0, 0.9863, 0.0, 0.9863, 1.0, 0.9883, 1.0, 0.9883, 0.0, 0.9883, 0.0, 0.9883, 1.0, 0.9902, 1.0, 0.9902, 0.0, 0.00651, 0.0, 0.00651, 1.0, 0.007812, 1.0, 0.007812, 0.0, 0.01367, 0.0, 0.01367, 1.0, 0.01562, 1.0, 0.01562, 0.0, 0.02148, 0.0, 0.02148, 1.0, 0.02344, 1.0, 0.02344, 0.0, 0.0293, 0.0, 0.0293, 1.0, 0.03125, 1.0, 0.03125, 0.0, 0.03125, 0.0, 0.03125, 1.0, 0.03906, 1.0, 0.03906, 0.0, 0.03906, 0.0, 0.03906, 1.0, 0.04687, 1.0, 0.04688, 0.0, 0.04688, 0.0, 0.04687, 1.0, 0.05469, 1.0, 0.05469, 0.0, 0.05469, 0.0, 0.05469, 1.0, 0.0625, 1.0, 0.0625, 0.0, 0.0625, 0.0, 0.0625, 1.0, 0.07031, 1.0, 0.07031, 0.0, 0.07031, 0.0, 0.07031, 1.0, 0.07812, 1.0, 0.07812, 0.0, 0.07812, 0.0, 0.07812, 1.0, 0.08594, 1.0, 0.08594, 0.0, 0.08594, 0.0, 0.08594, 1.0, 0.09375, 1.0, 0.09375, 0.0, 0.09375, 0.0, 0.09375, 1.0, 0.1016, 1.0, 0.1016, 0.0, 0.1016, 0.0, 0.1016, 1.0, 0.1094, 1.0, 0.1094, 0.0, 0.1094, 0.0, 0.1094, 1.0, 0.1172, 1.0, 0.1172, 0.0, 0.0, 0.0, 0.0, 0.0, 0.0, 0.0, 0.0, 0.0, 0.001302, 0.0, 0.001302, 1.0, 0.002604, 1.0, 0.002604, 0.0, 0.002604, 0.0, 0.002604, 1.0, 0.003906, 1.0, 0.003906, 0.0, 0.003906, 0.0, 0.003906, 1.0, 0.005208, 1.0, 0.005208, 0.0, 0.005208, 0.0, 0.005208, 1.0, 0.00651, 1.0, 0.00651, 0.0, 0.007812, 0.0, 0.007812, 1.0, 0.009766, 1.0, 0.009766, 0.0, 0.009766, 0.0, 0.009766, 1.0, 0.01172, 1.0, 0.01172, 0.0, 0.01172, 0.0, 0.01172, 1.0, 0.01367, 1.0, 0.01367, 0.0, 0.02344, 0.0, 0.02344, 1.0, 0.02539, 1.0, 0.02539, 0.0, 0.02539, 0.0, 0.02539, 1.0, 0.02734, 1.0, 0.02734, 0.0, 0.02734, 0.0, 0.02734, 1.0, 0.0293, 1.0, 0.0293, 0.0, 0.01562, 0.0, 0.01562, 1.0, 0.01758, 1.0, 0.01758, 0.0, 0.01758, 0.0, 0.01758, 1.0, 0.01953, 1.0, 0.01953, 0.0, 0.01953, 0.0, 0.01953, 1.0, 0.02148, 1.0, 0.02148, 0.0, 0.001302, 0.0, 0.001302, 0.0, 0.001302, 1.0, 0.001302, 1.0, 0.9844, 0.0, 0.9863, 0.0, 0.9863, 1.0, 0.9844, 1.0, 0.001302, 0.0, 0.001302, 0.0, 0.001302, 1.0, 0.001302, 1.0, 0.9609, 0.0, 0.9688, 0.0, 0.9688, 1.0, 0.9609, 1.0, 0.001302, 0.0, 0.001302, 0.0, 0.001302, 1.0, 0.001302, 1.0, 0.0, 0.0, 0.0, 0.0, 0.0, 0.0, 0.0, 0.0, 0.0, 0.0, 0.0, 0.0, 0.0, 0.0, 0.0, 0.0, 0.0, 0.0, 0.0, 0.0, 0.0, 0.0, 0.0, 0.0, 0.9974, 0.0, 0.9987, 0.0, 0.9987, 1.0, 0.9974, 1.0, 0.001302, 0.0, 0.001302, 0.0, 0.001302, 1.0, 0.001302, 1.0, 0.0, 0.0, 0.0, 0.0, 0.0, 0.0, 0.0, 0.0, 0.0, 0.0, 0.0, 0.0, 0.0, 0.0, 0.0, 0.0, 0.9141, 0.0, 0.9219, 0.0, 0.9219, 1.0, 0.9141, 1.0, 0.9219, 0.0, 0.9297, 0.0, 0.9297, 1.0, 0.9219, 1.0, 0.9531, 0.0, 0.9609, 0.0, 0.9609, 1.0, 0.9531, 1.0, 0.9766, 0.0, 0.9844, 0.0, 0.9844, 1.0, 0.9766, 1.0, 0.9902, 0.0, 0.9922, 0.0, 0.9922, 1.0, 0.9902, 1.0, 0.9961, 0.0, 0.9974, 0.0, 0.9974, 1.0, 0.9961, 1.0, 0.9297, 0.0, 0.9375, 0.0, 0.9375, 1.0, 0.9297, 1.0, 0.9688, 0.0, 0.9766, 0.0, 0.9766, 1.0, 0.9688, 1.0, 0.9062, 0.0, 0.9141, 0.0, 0.9141, 1.0, 0.9062, 1.0, 0.0, 0.0, 0.0, 0.0, 0.0, 0.0, 0.0, 0.0, 0.001302, 0.0, 0.001302, 0.0, 0.001302, 1.0, 0.001302, 1.0, 0.9935, 0.0, 0.9948, 0.0, 0.9948, 1.0, 0.9935, 1.0, 0.0, 0.0, 0.0, 0.0, 0.0, 0.0, 0.0, 0.0, 0.0, 0.0, 0.0, 1.0, 0.001302, 1.0, 0.001302, 0.0, 0.0, 0.0, 0.0, 0.0, 0.0, 0.0, 0.0, 0.0, 0.0, 0.0, 0.0, 0.0, 0.0, 0.0, 0.0, 0.0, 0.9948, 0.0, 0.9961, 0.0, 0.9961, 1.0, 0.9948, 1.0, 0.9453, 0.0, 0.9531, 0.0, 0.9531, 1.0, 0.9453, 1.0, 0.9922, 0.0, 0.9935, 0.0, 0.9935, 1.0, 0.9922, 1.0, 0.9844, 0.0, 0.9863, 0.0, 0.9863, 0.0, 0.9844, 0.0, 0.0, 0.0, 0.0, 0.0, 0.0, 0.0, 0.0, 0.0, 0.0, 0.0, 0.0, 0.0, 0.0, 0.0, 0.0, 0.0, 0.0, 0.0, 0.0, 0.0, 0.0, 0.0, 0.0, 0.0, 0.0, 0.0, 0.0, 0.0, 0.0, 0.0, 0.0, 0.0, 0.0, 0.0, 0.0, 0.0, 0.0, 0.0, 0.0, 0.0, 0.0, 0.0, 0.0, 0.0, 0.0, 0.0, 0.0, 0.0, 0.0, 0.0, 0.0, 0.0, 0.0, 0.0, 0.0, 0.0, 0.0, 0.0, 0.0, 0.0, 0.0, 0.0, 0.0, 0.0, 0.0, 0.0, 0.0, 0.0, 0.0, 0.0, 0.0, 0.0, 0.0, 0.0, 0.0, 0.0, 0.0, 0.0, 0.0, 0.0, 0.0, 0.0, 0.0, 0.0, 0.0, 0.0, 0.0, 0.0, 0.0, 0.0, 0.0, 0.0, 0.0, 0.0, 0.0, 0.0, 0.0, 0.0, 0.0, 0.0, 0.0, 0.0, 0.0, 0.0, 0.0, 0.0, 0.0, 0.0, 0.0, 0.0, 0.0, 0.0, 0.0, 0.0, 0.0, 0.0, 0.0, 0.0, 0.0, 0.0, 0.8571, 0.0, 0.875, 0.0, 0.875, 0.0, 0.8571, 0.0, 0.0, 0.0, 0.0, 0.0, 0.0, 0.0, 0.0, 0.0, 0.0, 0.0, 0.0, 0.0, 0.0, 0.0, 0.0, 0.0, 0.0, 0.0, 0.0, 0.0, 0.0, 0.0, 0.0, 0.0, 0.0, 0.0, 0.0, 0.0, 0.0, 0.0, 0.0, 0.0, 0.0, 0.0, 0.0, 0.0, 0.0, 0.0, 0.0, 0.0, 0.0, 0.0, 0.0, 0.0, 0.0, 0.0, 0.0, 0.0, 0.0, 0.0, 0.0, 0.0, 0.0, 0.0, 0.0, 0.0, 0.8214, 1.0, 0.8036, 1.0, 0.8036, 1.0, 0.8214, 1.0, 0.0, 0.0, 0.0, 0.0, 0.0, 1.0, 0.0, 1.0, 0.0, 0.0, 0.0, 0.0, 0.0, 1.0, 0.0, 1.0, 0.0, 0.0, 0.0, 0.0, 0.0, 1.0, 0.0, 1.0, 0.0, 0.0, 0.0, 0.0, 0.0, 1.0, 0.0, 1.0, 0.0, 0.0, 0.0, 0.0, 0.0, 1.0, 0.0, 1.0, 0.0, 0.0, 0.0, 0.0, 0.0, 1.0, 0.0, 1.0, 0.0, 0.0, 0.0, 0.0, 0.0, 1.0, 0.0, 1.0, 0.8393, 1.0, 0.8214, 1.0, 0.8214, 1.0, 0.8393, 1.0, 0.0, 0.0, 0.0, 0.0, 0.0, 0.0, 0.0, 0.0, 0.0, 0.0, 0.0, 0.0, 0.0, 0.0, 0.0, 0.0, 0.0, 0.0, 0.0, 0.0, 0.0, 0.0, 0.0, 0.0, 0.0, 0.0, 0.0, 0.0, 0.0, 0.0, 0.0, 0.0, 0.0, 0.0, 0.0, 0.0, 0.0, 0.0, 0.0, 0.0, 0.0, 0.0, 0.0, 0.0, 0.0, 0.0, 0.0, 0.0, 0.0, 0.0, 0.0, 0.0, 0.0, 0.0, 0.0, 0.0, 0.8571, 1.0, 0.8393, 1.0, 0.8393, 1.0, 0.8571, 1.0, 0.0, 0.0, 0.0, 0.0, 0.0, 0.0, 0.0, 0.0, 0.0, 0.0, 0.0, 0.0, 0.0, 0.0, 0.0, 0.0, 0.0, 0.0, 0.0, 0.0, 0.0, 0.0, 0.0, 0.0, 0.0, 0.0, 0.0, 0.0, 0.0, 0.0, 0.0, 0.0, 0.0, 0.0, 0.0, 0.0, 0.0, 0.0, 0.0, 0.0, 0.0, 0.0, 0.0, 0.0, 0.0, 0.0, 0.0, 0.0, 0.0, 0.0, 0.0, 0.0, 0.0, 0.0, 0.0, 0.0, 0.875, 1.0, 0.8571, 1.0, 0.8571, 1.0, 0.875, 1.0, 0.0, 0.0, 0.0, 0.0, 0.0, 0.0, 0.0, 0.0, 0.0, 0.0, 0.0, 0.0, 0.0, 0.0, 0.0, 0.0, 0.0, 0.0, 0.0, 0.0, 0.0, 0.0, 0.0, 0.0, 0.0, 0.0, 0.0, 0.0, 0.0, 0.0, 0.0, 0.0, 0.0, 0.0, 0.0, 0.0, 0.0, 0.0, 0.0, 0.0, 0.0, 0.0, 0.0, 0.0, 0.0, 0.0, 0.0, 0.0, 0.0, 0.0, 0.0, 0.0, 0.0, 0.0, 0.0, 0.0, 0.8393, 0.0, 0.8571, 0.0, 0.8571, 0.0, 0.8393, 0.0, 0.0, 0.0, 0.0, 0.0, 0.0, 0.0, 0.0, 0.0, 0.0, 0.0, 0.0, 0.0, 0.0, 0.0, 0.0, 0.0, 0.0, 0.0, 0.0, 0.0, 0.0, 0.0, 0.0, 0.0, 0.0, 0.0, 0.0, 0.0, 0.0, 0.0, 0.0, 0.0, 0.0, 0.0, 0.0, 0.0, 0.0, 0.0, 0.0, 0.0, 0.0, 0.0, 0.0, 0.0, 0.0, 0.0, 0.0, 0.0, 0.0, 0.0, 0.0, 0.0, 0.0, 0.0, 0.0, 0.0, 0.8214, 0.0, 0.8393, 0.0, 0.8393, 0.0, 0.8214, 0.0, 0.0, 0.0, 0.0, 0.0, 0.0, 0.0, 0.0, 0.0, 0.0, 0.0, 0.0, 0.0, 0.0, 0.0, 0.0, 0.0, 0.0, 0.0, 0.0, 0.0, 0.0, 0.0, 0.0, 0.0, 0.0, 0.0, 0.0, 0.0, 0.0, 0.0, 0.0, 0.0, 0.0, 0.0, 0.0, 0.0, 0.0, 0.0, 0.0, 0.0, 0.0, 0.0, 0.0, 0.0, 0.0, 0.0, 0.0, 0.0, 0.0, 0.0, 0.0, 0.0, 0.0, 0.0, 0.0, 0.0, 0.9948, 1.0, 0.9935, 1.0, 0.9935, 1.0, 0.9948, 1.0, 0.0, 0.0, 0.0, 0.0, 0.0, 0.0, 0.0, 0.0, 0.0, 0.0, 0.0, 0.0, 0.0, 0.0, 0.0, 0.0, 0.0, 0.0, 0.0, 0.0, 0.0, 0.0, 0.0, 0.0, 0.0, 0.0, 0.0, 0.0, 0.0, 0.0, 0.0, 0.0, 0.0, 0.0, 0.0, 0.0, 0.0, 0.0, 0.0, 0.0, 0.0, 0.0, 0.0, 0.0, 0.0, 0.0, 0.0, 0.0, 0.0, 0.0, 0.0, 0.0, 0.0, 0.0, 0.0, 0.0, 0.8036, 0.0, 0.8214, 0.0, 0.8214, 0.0, 0.8036, 0.0, 0.0, 0.0, 0.0, 0.0, 0.0, 0.0, 0.0, 0.0, 0.0, 0.0, 0.0, 0.0, 0.0, 0.0, 0.0, 0.0, 0.0, 0.0, 0.0, 0.0, 0.0, 0.0, 0.0, 0.0, 0.0, 0.0, 0.0, 0.0, 0.0, 0.0, 0.0, 0.0, 0.0, 0.0, 0.0, 0.0, 0.0, 0.0, 0.0, 0.0, 0.0, 0.0, 0.0, 0.0, 0.0, 0.0, 0.0, 0.0, 0.0, 0.0, 0.0, 0.0, 0.0, 0.0, 0.0, 0.0, 0.9961, 1.0, 0.9948, 1.0, 0.9948, 1.0, 0.9961, 1.0, 0.0, 0.0, 0.0, 0.0, 0.0, 0.0, 0.0, 0.0, 0.0, 0.0, 0.0, 0.0, 0.0, 0.0, 0.0, 0.0, 0.0, 0.0, 0.0, 0.0, 0.0, 0.0, 0.0, 0.0, 0.0, 0.0, 0.0, 0.0, 0.0, 0.0, 0.0, 0.0, 0.0, 0.0, 0.0, 0.0, 0.0, 0.0, 0.0, 0.0, 0.0, 0.0, 0.0, 0.0, 0.0, 0.0, 0.0, 0.0, 0.0, 0.0, 0.0, 0.0, 0.0, 0.0, 0.0, 0.0, 0.0, 0.0, 0.0, 0.0, 0.0, 0.0, 0.0, 0.0, 0.75, 0.0, 0.75, 1.0, 0.7679, 1.0, 0.7679, 0.0, 0.7679, 0.0, 0.7679, 1.0, 0.7857, 1.0, 0.7857, 0.0, 0.7857, 0.0, 0.7857, 1.0, 0.8036, 1.0, 0.8036, 0.0, 0.8036, 0.0, 0.8036, 1.0, 0.8214, 1.0, 0.8214, 0.0, 0.8214, 0.0, 0.8214, 1.0, 0.8393, 1.0, 0.8393, 0.0, 0.8393, 0.0, 0.8393, 1.0, 0.8571, 1.0, 0.8571, 0.0, 0.125, 0.0, 0.125, 1.0, 0.15, 1.0, 0.15, 0.0, 0.15, 0.0, 0.15, 1.0, 0.175, 1.0, 0.175, 0.0, 0.175, 0.0, 0.175, 1.0, 0.2, 1.0, 0.2, 0.0, 0.2, 0.0, 0.2, 1.0, 0.225, 1.0, 0.225, 0.0, 0.8828, 1.0, 0.875, 1.0, 0.875, 1.0, 0.8828, 1.0, 0.7857, 0.0, 0.8036, 0.0, 0.8036, 0.0, 0.7857, 0.0, 0.9974, 1.0, 0.9961, 1.0, 0.9961, 1.0, 0.9974, 1.0, 0.375, 0.0, 0.5, 0.0, 0.5, 0.0, 0.375, 0.0, 0.9688, 0.0, 0.9766, 0.0, 0.9766, 0.0, 0.9688, 0.0, 1.0, 1.0, 0.9987, 1.0, 0.9987, 1.0, 1.0, 1.0, 0.9987, 1.0, 0.9974, 1.0, 0.9974, 1.0, 0.9987, 1.0, 0.625, 1.0, 0.5, 1.0, 0.5, 1.0, 0.625, 1.0, 0.0, 0.0, 0.0, 0.0, 0.0, 0.0, 0.0, 0.0, 0.75, 0.0, 0.7679, 0.0, 0.7679, 0.0, 0.75, 0.0, 0.0, 0.0, 0.0, 0.0, 0.0, 0.0, 0.0, 0.0, 0.01953, 0.0, 0.02148, 0.0, 0.02148, 0.0, 0.01953, 0.0, 0.9974, 0.0, 0.9987, 0.0, 0.9987, 0.0, 0.9974, 0.0, 0.7679, 1.0, 0.75, 1.0, 0.75, 1.0, 0.7679, 1.0, 0.875, 0.0, 0.8828, 0.0, 0.8828, 0.0, 0.875, 0.0, 0.01758, 0.0, 0.01953, 0.0, 0.01953, 0.0, 0.01758, 0.0, 0.9961, 0.0, 0.9974, 0.0, 0.9974, 0.0, 0.9961, 0.0, 0.7679, 0.0, 0.7857, 0.0, 0.7857, 0.0, 0.7679, 0.0, 0.01562, 0.0, 0.01758, 0.0, 0.01758, 0.0, 0.01562, 0.0, 0.9948, 0.0, 0.9961, 0.0, 0.9961, 0.0, 0.9948, 0.0, 0.1094, 0.0, 0.1172, 0.0, 0.1172, 0.0, 0.1094, 0.0, 0.01953, 1.0, 0.01758, 1.0, 0.01758, 1.0, 0.01953, 1.0, 0.9935, 0.0, 0.9948, 0.0, 0.9948, 0.0, 0.9935, 0.0, 0.8828, 0.0, 0.8906, 0.0, 0.8906, 0.0, 0.8828, 0.0, 0.0, 1.0, 0.0, 0.0, 0.0, 0.0, 0.0, 1.0, 0.1016, 0.0, 0.1094, 0.0, 0.1094, 0.0, 0.1016, 0.0, 0.02148, 1.0, 0.01953, 1.0, 0.01953, 1.0, 0.02148, 1.0, 0.9922, 0.0, 0.9935, 0.0, 0.9935, 0.0, 0.9922, 0.0, 0.9141, 0.0, 0.9219, 0.0, 0.9219, 0.0, 0.9141, 0.0, 0.09375, 0.0, 0.1016, 0.0, 0.1016, 0.0, 0.09375, 0.0, 0.02344, 1.0, 0.02148, 1.0, 0.02148, 1.0, 0.02344, 1.0, 0.9297, 0.0, 0.9375, 0.0, 0.9375, 0.0, 0.9297, 0.0, 0.08594, 0.0, 0.09375, 0.0, 0.09375, 0.0, 0.08594, 0.0, 0.0, 0.0, 0.0, 0.0, 0.0, 0.0, 0.0, 0.0, 0.9062, 0.0, 0.9141, 0.0, 0.9141, 0.0, 0.9062, 0.0, 0.07812, 0.0, 0.08594, 0.0, 0.08594, 0.0, 0.07812, 0.0, 0.5, 1.0, 0.375, 1.0, 0.375, 1.0, 0.5, 1.0, 0.9766, 0.0, 0.9844, 0.0, 0.9844, 0.0, 0.9766, 0.0, 0.07031, 0.0, 0.07812, 0.0, 0.07812, 0.0, 0.07031, 0.0, 0.9609, 0.0, 0.9688, 0.0, 0.9688, 0.0, 0.9609, 0.0, 0.0625, 0.0, 0.07031, 0.0, 0.07031, 0.0, 0.0625, 0.0, 0.625, 0.0, 0.75, 0.0, 0.75, 0.0, 0.625, 0.0, 0.02734, 0.0, 0.0293, 0.0, 0.0293, 0.0, 0.02734, 0.0, 0.9375, 0.0, 0.9453, 0.0, 0.9453, 0.0, 0.9375, 0.0, 0.05469, 0.0, 0.0625, 0.0, 0.0625, 0.0, 0.05469, 0.0, 0.02539, 0.0, 0.02734, 0.0, 0.02734, 0.0, 0.02539, 0.0, 0.9902, 0.0, 0.9922, 0.0, 0.9922, 0.0, 0.9902, 0.0, 0.0, 0.0, 0.0, 0.0, 0.0, 0.0, 0.0, 0.0, 0.04688, 0.0, 0.05469, 0.0, 0.05469, 0.0, 0.04688, 0.0, 0.02344, 0.0, 0.02539, 0.0, 0.02539, 0.0, 0.02344, 0.0, 0.9863, 1.0, 0.9844, 1.0, 0.9844, 1.0, 0.9863, 1.0, 0.03906, 0.0, 0.04688, 0.0, 0.04688, 0.0, 0.03906, 0.0, 0.02734, 1.0, 0.02539, 1.0, 0.02539, 1.0, 0.02734, 1.0, 0.9766, 1.0, 0.9688, 1.0, 0.9688, 1.0, 0.9766, 1.0, 0.03125, 0.0, 0.03906, 0.0, 0.03906, 0.0, 0.03125, 0.0, 0.0, 0.0, 0.0, 0.0, 0.0, 0.0, 0.0, 0.0, 0.0293, 1.0, 0.02734, 1.0, 0.02734, 1.0, 0.0293, 1.0, 0.9688, 1.0, 0.9609, 1.0, 0.9609, 1.0, 0.9688, 1.0, 0.15, 1.0, 0.125, 1.0, 0.125, 1.0, 0.15, 1.0, 0.0293, 0.0, 0.03125, 0.0, 0.03125, 0.0, 0.0293, 0.0, 0.03125, 1.0, 0.0293, 1.0, 0.0293, 1.0, 0.03125, 1.0, 0.9609, 1.0, 0.9531, 1.0, 0.9531, 1.0, 0.9609, 1.0, 0.02148, 0.0, 0.02344, 0.0, 0.02344, 0.0, 0.02148, 0.0, 0.9844, 1.0, 0.9766, 1.0, 0.9766, 1.0, 0.9844, 1.0, 0.01367, 0.0, 0.01562, 0.0, 0.01562, 0.0, 0.01367, 0.0, 0.1172, 0.0, 0.125, 0.0, 0.125, 0.0, 0.1172, 0.0, 0.9297, 1.0, 0.9219, 1.0, 0.9219, 1.0, 0.9297, 1.0, 0.00651, 0.0, 0.007812, 0.0, 0.007812, 0.0, 0.00651, 0.0, 0.375, 1.0, 0.25, 1.0, 0.25, 1.0, 0.375, 1.0, 0.9935, 1.0, 0.9922, 1.0, 0.9922, 1.0, 0.9935, 1.0, 0.9219, 1.0, 0.9141, 1.0, 0.9141, 1.0, 0.9219, 1.0, 0.0, 0.0, 0.0, 0.0, 0.0, 0.0, 0.0, 0.0, 0.009766, 1.0, 0.007812, 1.0, 0.007812, 1.0, 0.009766, 1.0, 0.01172, 0.0, 0.01367, 0.0, 0.01367, 0.0, 0.01172, 0.0, 0.9375, 1.0, 0.9297, 1.0, 0.9297, 1.0, 0.9375, 1.0, 0.01758, 1.0, 0.01562, 1.0, 0.01562, 1.0, 0.01758, 1.0, 0.009766, 0.0, 0.01172, 0.0, 0.01172, 0.0, 0.009766, 0.0, 0.02539, 1.0, 0.02344, 1.0, 0.02344, 1.0, 0.02539, 1.0, 0.0, 0.0, 0.0, 0.0, 0.0, 0.0, 0.0, 0.0, 0.007812, 0.0, 0.009766, 0.0, 0.009766, 0.0, 0.007812, 0.0, 0.8906, 1.0, 0.8828, 1.0, 0.8828, 1.0, 0.8906, 1.0, 0.9453, 0.0, 0.9531, 0.0, 0.9531, 0.0, 0.9453, 0.0, 0.03906, 1.0, 0.03125, 1.0, 0.03125, 1.0, 0.03906, 1.0, 0.01172, 1.0, 0.009766, 1.0, 0.009766, 1.0, 0.01172, 1.0, 0.8984, 1.0, 0.8906, 1.0, 0.8906, 1.0, 0.8984, 1.0, 0.0, 0.0, 0.0, 0.0, 0.0, 0.0, 0.0, 0.0, 0.04687, 1.0, 0.03906, 1.0, 0.03906, 1.0, 0.04687, 1.0, 0.9453, 1.0, 0.9375, 1.0, 0.9375, 1.0, 0.9453, 1.0, 0.01367, 1.0, 0.01172, 1.0, 0.01172, 1.0, 0.01367, 1.0, 0.9062, 1.0, 0.8984, 1.0, 0.8984, 1.0, 0.9062, 1.0, 0.9531, 1.0, 0.9453, 1.0, 0.9453, 1.0, 0.9531, 1.0, 0.05469, 1.0, 0.04687, 1.0, 0.04687, 1.0, 0.05469, 1.0, 0.01562, 1.0, 0.01367, 1.0, 0.01367, 1.0, 0.01562, 1.0, 0.0625, 1.0, 0.05469, 1.0, 0.05469, 1.0, 0.0625, 1.0, 0.225, 0.0, 0.25, 0.0, 0.25, 0.0, 0.225, 0.0, 0.0, 0.0, 0.0, 0.0, 0.0, 0.0, 0.0, 0.0, 0.07031, 1.0, 0.0625, 1.0, 0.0625, 1.0, 0.07031, 1.0, 0.75, 1.0, 0.625, 1.0, 0.625, 1.0, 0.75, 1.0, 0.9531, 0.0, 0.9609, 0.0, 0.9609, 0.0, 0.9531, 0.0, 0.175, 1.0, 0.15, 1.0, 0.15, 1.0, 0.175, 1.0, 0.07812, 1.0, 0.07031, 1.0, 0.07031, 1.0, 0.07812, 1.0, 0.2, 1.0, 0.175, 1.0, 0.175, 1.0, 0.2, 1.0, 0.9141, 1.0, 0.9062, 1.0, 0.9062, 1.0, 0.9141, 1.0, 0.08594, 1.0, 0.07812, 1.0, 0.07812, 1.0, 0.08594, 1.0, 0.0, 0.0, 0.0, 0.0, 0.0, 0.0, 0.0, 0.0, 0.225, 1.0, 0.2, 1.0, 0.2, 1.0, 0.225, 1.0, 0.09375, 1.0, 0.08594, 1.0, 0.08594, 1.0, 0.09375, 1.0, 0.25, 1.0, 0.225, 1.0, 0.225, 1.0, 0.25, 1.0, 0.1016, 1.0, 0.09375, 1.0, 0.09375, 1.0, 0.1016, 1.0, 0.005208, 0.0, 0.00651, 0.0, 0.00651, 0.0, 0.005208, 0.0, 0.2, 0.0, 0.225, 0.0, 0.225, 0.0, 0.2, 0.0, 0.1094, 1.0, 0.1016, 1.0, 0.1016, 1.0, 0.1094, 1.0, 0.003906, 0.0, 0.005208, 0.0, 0.005208, 0.0, 0.003906, 0.0, 0.175, 0.0, 0.2, 0.0, 0.2, 0.0, 0.175, 0.0, 0.1172, 1.0, 0.1094, 1.0, 0.1094, 1.0, 0.1172, 1.0, 0.002604, 0.0, 0.003906, 0.0, 0.003906, 0.0, 0.002604, 0.0, 0.15, 0.0, 0.175, 0.0, 0.175, 0.0, 0.15, 0.0, 0.125, 1.0, 0.1172, 1.0, 0.1172, 1.0, 0.125, 1.0, 0.25, 0.0, 0.375, 0.0, 0.375, 0.0, 0.25, 0.0, 0.001302, 0.0, 0.002604, 0.0, 0.002604, 0.0, 0.001302, 0.0, 0.125, 0.0, 0.15, 0.0, 0.15, 0.0, 0.125, 0.0, 0.9987, 0.0, 1.0, 1.0, 1.0, 1.0, 0.9987, 0.0, 0.8984, 0.0, 0.9062, 0.0, 0.9062, 0.0, 0.8984, 0.0, 0.0, 0.0, 0.0, 0.0, 0.0, 0.0, 0.0, 0.0, 0.0, 0.0, 0.0, 0.0, 0.0, 0.0, 0.0, 0.0, 0.5, 0.0, 0.625, 0.0, 0.625, 0.0, 0.5, 0.0, 0.002604, 1.0, 0.001302, 1.0, 0.001302, 1.0, 0.002604, 1.0, 0.003906, 1.0, 0.002604, 1.0, 0.002604, 1.0, 0.003906, 1.0, 0.9219, 0.0, 0.9297, 0.0, 0.9297, 0.0, 0.9219, 0.0, 0.9883, 1.0, 0.9863, 1.0, 0.9863, 1.0, 0.9883, 1.0, 0.005208, 1.0, 0.003906, 1.0, 0.003906, 1.0, 0.005208, 1.0, 0.9902, 1.0, 0.9883, 1.0, 0.9883, 1.0, 0.9902, 1.0, 0.00651, 1.0, 0.005208, 1.0, 0.005208, 1.0, 0.00651, 1.0, 0.8906, 0.0, 0.8984, 0.0, 0.8984, 0.0, 0.8906, 0.0, 0.9922, 1.0, 0.9902, 1.0, 0.9902, 1.0, 0.9922, 1.0, 0.007812, 1.0, 0.00651, 1.0, 0.00651, 1.0, 0.007812, 1.0, 0.9883, 0.0, 0.9902, 0.0, 0.9902, 0.0, 0.9883, 0.0, 0.7857, 1.0, 0.7679, 1.0, 0.7679, 1.0, 0.7857, 1.0, 0.9863, 0.0, 0.9883, 0.0, 0.9883, 0.0, 0.9863, 0.0, 0.8036, 1.0, 0.7857, 1.0, 0.7857, 1.0, 0.8036, 1.0, 0.9922, 1.0, 0.9902, 1.0, 0.9902, 1.0, 0.9922, 1.0, 0.9688, 0.0, 0.9766, 0.0, 0.9766, 0.0, 0.9688, 0.0, 0.00651, 1.0, 0.005208, 1.0, 0.005208, 1.0, 0.00651, 1.0, 0.9902, 1.0, 0.9883, 1.0, 0.9883, 1.0, 0.9902, 1.0, 0.9766, 0.0, 0.9844, 0.0, 0.9844, 0.0, 0.9766, 0.0, 0.005208, 1.0, 0.003906, 1.0, 0.003906, 1.0, 0.005208, 1.0, 0.0, 0.0, 0.0, 0.0, 0.0, 0.0, 0.0, 0.0, 0.9883, 1.0, 0.9863, 1.0, 0.9863, 1.0, 0.9883, 1.0, 0.9902, 0.0, 0.9922, 0.0, 0.9922, 0.0, 0.9902, 0.0, 0.003906, 1.0, 0.002604, 1.0, 0.002604, 1.0, 0.003906, 1.0, 0.9935, 1.0, 0.9922, 1.0, 0.9922, 1.0, 0.9935, 1.0, 0.002604, 1.0, 0.001302, 1.0, 0.001302, 1.0, 0.002604, 1.0, 0.9863, 1.0, 0.9844, 1.0, 0.9844, 1.0, 0.9863, 1.0, 0.0, 0.0, 0.0, 0.0, 0.0, 0.0, 0.0, 0.0, 0.9844, 1.0, 0.9766, 1.0, 0.9766, 1.0, 0.9844, 1.0, 0.001302, 0.0, 0.002604, 0.0, 0.002604, 0.0, 0.001302, 0.0, 0.125, 1.0, 0.1172, 1.0, 0.1172, 1.0, 0.125, 1.0, 0.125, 0.0, 0.15, 0.0, 0.15, 0.0, 0.125, 0.0, 0.9766, 1.0, 0.9688, 1.0, 0.9688, 1.0, 0.9766, 1.0, 0.0, 0.0, 0.0, 0.0, 0.0, 0.0, 0.0, 0.0, 0.002604, 0.0, 0.003906, 0.0, 0.003906, 0.0, 0.002604, 0.0, 0.1172, 1.0, 0.1094, 1.0, 0.1094, 1.0, 0.1172, 1.0, 0.15, 0.0, 0.175, 0.0, 0.175, 0.0, 0.15, 0.0, 0.9688, 1.0, 0.9609, 1.0, 0.9609, 1.0, 0.9688, 1.0, 0.003906, 0.0, 0.005208, 0.0, 0.005208, 0.0, 0.003906, 0.0, 0.1094, 1.0, 0.1016, 1.0, 0.1016, 1.0, 0.1094, 1.0, 0.175, 0.0, 0.2, 0.0, 0.2, 0.0, 0.175, 0.0, 0.9609, 1.0, 0.9531, 1.0, 0.9531, 1.0, 0.9609, 1.0, 0.005208, 0.0, 0.00651, 0.0, 0.00651, 0.0, 0.005208, 0.0, 0.1016, 1.0, 0.09375, 1.0, 0.09375, 1.0, 0.1016, 1.0, 0.2, 0.0, 0.225, 0.0, 0.225, 0.0, 0.2, 0.0, 0.9531, 1.0, 0.9453, 1.0, 0.9453, 1.0, 0.9531, 1.0, 0.0, 0.0, 0.0, 0.0, 0.0, 0.0, 0.0, 0.0, 0.09375, 1.0, 0.08594, 1.0, 0.08594, 1.0, 0.09375, 1.0, 0.25, 1.0, 0.225, 1.0, 0.225, 1.0, 0.25, 1.0, 0.9453, 1.0, 0.9375, 1.0, 0.9375, 1.0, 0.9453, 1.0, 0.08594, 1.0, 0.07812, 1.0, 0.07812, 1.0, 0.08594, 1.0, 0.225, 1.0, 0.2, 1.0, 0.2, 1.0, 0.225, 1.0, 0.9375, 1.0, 0.9297, 1.0, 0.9297, 1.0, 0.9375, 1.0, 0.07812, 1.0, 0.07031, 1.0, 0.07031, 1.0, 0.07812, 1.0, 0.2, 1.0, 0.175, 1.0, 0.175, 1.0, 0.2, 1.0, 0.9297, 1.0, 0.9219, 1.0, 0.9219, 1.0, 0.9297, 1.0, 0.07031, 1.0, 0.0625, 1.0, 0.0625, 1.0, 0.07031, 1.0, 0.175, 1.0, 0.15, 1.0, 0.15, 1.0, 0.175, 1.0, 0.9219, 1.0, 0.9141, 1.0, 0.9141, 1.0, 0.9219, 1.0, 0.0625, 1.0, 0.05469, 1.0, 0.05469, 1.0, 0.0625, 1.0, 0.9141, 1.0, 0.9062, 1.0, 0.9062, 1.0, 0.9141, 1.0, 0.0, 0.0, 0.0, 0.0, 0.0, 0.0, 0.0, 0.0, 0.01562, 1.0, 0.01367, 1.0, 0.01367, 1.0, 0.01562, 1.0, 0.0, 0.0, 0.0, 0.0, 0.0, 0.0, 0.0, 0.0, 0.05469, 1.0, 0.04687, 1.0, 0.04687, 1.0, 0.05469, 1.0, 0.9062, 1.0, 0.8984, 1.0, 0.8984, 1.0, 0.9062, 1.0, 0.01367, 1.0, 0.01172, 1.0, 0.01172, 1.0, 0.01367, 1.0, 0.9987, 0.0, 1.0, 1.0, 1.0, 1.0, 0.9987, 0.0, 0.04687, 1.0, 0.03906, 1.0, 0.03906, 1.0, 0.04687, 1.0, 0.8984, 1.0, 0.8906, 1.0, 0.8906, 1.0, 0.8984, 1.0, 0.01172, 1.0, 0.009766, 1.0, 0.009766, 1.0, 0.01172, 1.0, 0.7679, 0.0, 0.7857, 0.0, 0.7857, 0.0, 0.7679, 0.0, 0.03906, 1.0, 0.03125, 1.0, 0.03125, 1.0, 0.03906, 1.0, 0.8906, 1.0, 0.8828, 1.0, 0.8828, 1.0, 0.8906, 1.0, 0.007812, 0.0, 0.009766, 0.0, 0.009766, 0.0, 0.007812, 0.0, 0.0, 0.0, 0.0, 0.0, 0.0, 0.0, 0.0, 0.0, 0.0, 0.0, 0.0, 0.0, 0.0, 0.0, 0.0, 0.0, 0.02539, 1.0, 0.02344, 1.0, 0.02344, 1.0, 0.02539, 1.0, 0.009766, 0.0, 0.01172, 0.0, 0.01172, 0.0, 0.009766, 0.0, 0.1172, 0.0, 0.125, 0.0, 0.125, 0.0, 0.1172, 0.0, 0.01758, 1.0, 0.01562, 1.0, 0.01562, 1.0, 0.01758, 1.0, 0.01172, 0.0, 0.01367, 0.0, 0.01367, 0.0, 0.01172, 0.0, 0.225, 0.0, 0.25, 0.0, 0.25, 0.0, 0.225, 0.0, 0.009766, 1.0, 0.007812, 1.0, 0.007812, 1.0, 0.009766, 1.0, 0.25, 0.0, 0.375, 0.0, 0.375, 0.0, 0.25, 0.0, 0.00651, 0.0, 0.007812, 0.0, 0.007812, 0.0, 0.00651, 0.0, 0.375, 0.0, 0.5, 0.0, 0.5, 0.0, 0.375, 0.0, 0.01367, 0.0, 0.01562, 0.0, 0.01562, 0.0, 0.01367, 0.0, 0.0, 0.0, 0.0, 0.0, 0.0, 0.0, 0.0, 0.0, 0.5, 0.0, 0.625, 0.0, 0.625, 0.0, 0.5, 0.0, 0.02148, 0.0, 0.02344, 0.0, 0.02344, 0.0, 0.02148, 0.0, 0.03125, 1.0, 0.0293, 1.0, 0.0293, 1.0, 0.03125, 1.0, 0.625, 0.0, 0.75, 0.0, 0.75, 0.0, 0.625, 0.0, 0.0293, 0.0, 0.03125, 0.0, 0.03125, 0.0, 0.0293, 0.0, 0.0293, 1.0, 0.02734, 1.0, 0.02734, 1.0, 0.0293, 1.0, 0.8571, 0.0, 0.875, 0.0, 0.875, 0.0, 0.8571, 0.0, 0.03125, 0.0, 0.03906, 0.0, 0.03906, 0.0, 0.03125, 0.0, 0.02734, 1.0, 0.02539, 1.0, 0.02539, 1.0, 0.02734, 1.0, 0.8828, 1.0, 0.875, 1.0, 0.875, 1.0, 0.8828, 1.0, 0.0, 1.0, 0.0, 0.0, 0.0, 0.0, 0.0, 1.0, 0.03906, 0.0, 0.04688, 0.0, 0.04688, 0.0, 0.03906, 0.0, 0.02344, 0.0, 0.02539, 0.0, 0.02539, 0.0, 0.02344, 0.0, 0.7679, 1.0, 0.75, 1.0, 0.75, 1.0, 0.7679, 1.0, 0.04688, 0.0, 0.05469, 0.0, 0.05469, 0.0, 0.04688, 0.0, 0.02539, 0.0, 0.02734, 0.0, 0.02734, 0.0, 0.02539, 0.0, 0.75, 1.0, 0.625, 1.0, 0.625, 1.0, 0.75, 1.0, 0.05469, 0.0, 0.0625, 0.0, 0.0625, 0.0, 0.05469, 0.0, 0.02734, 0.0, 0.0293, 0.0, 0.0293, 0.0, 0.02734, 0.0, 0.625, 1.0, 0.5, 1.0, 0.5, 1.0, 0.625, 1.0, 0.0625, 0.0, 0.07031, 0.0, 0.07031, 0.0, 0.0625, 0.0, 0.5, 1.0, 0.375, 1.0, 0.375, 1.0, 0.5, 1.0, 0.07031, 0.0, 0.07812, 0.0, 0.07812, 0.0, 0.07031, 0.0, 0.0, 0.0, 0.0, 0.0, 0.0, 0.0, 0.0, 0.0, 0.375, 1.0, 0.25, 1.0, 0.25, 1.0, 0.375, 1.0, 0.07812, 0.0, 0.08594, 0.0, 0.08594, 0.0, 0.07812, 0.0, 0.15, 1.0, 0.125, 1.0, 0.125, 1.0, 0.15, 1.0, 0.08594, 0.0, 0.09375, 0.0, 0.09375, 0.0, 0.08594, 0.0, 0.02344, 1.0, 0.02148, 1.0, 0.02148, 1.0, 0.02344, 1.0, 0.09375, 0.0, 0.1016, 0.0, 0.1016, 0.0, 0.09375, 0.0, 0.9922, 0.0, 0.9935, 0.0, 0.9935, 0.0, 0.9922, 0.0, 0.02148, 1.0, 0.01953, 1.0, 0.01953, 1.0, 0.02148, 1.0, 0.0, 0.0, 0.0, 0.0, 0.0, 0.0, 0.0, 0.0, 0.1016, 0.0, 0.1094, 0.0, 0.1094, 0.0, 0.1016, 0.0, 0.9935, 0.0, 0.9948, 0.0, 0.9948, 0.0, 0.9935, 0.0, 0.01953, 1.0, 0.01758, 1.0, 0.01758, 1.0, 0.01953, 1.0, 0.1094, 0.0, 0.1172, 0.0, 0.1172, 0.0, 0.1094, 0.0, 0.9948, 0.0, 0.9961, 0.0, 0.9961, 0.0, 0.9948, 0.0, 0.01562, 0.0, 0.01758, 0.0, 0.01758, 0.0, 0.01562, 0.0, 0.9961, 0.0, 0.9974, 0.0, 0.9974, 0.0, 0.9961, 0.0, 0.01758, 0.0, 0.01953, 0.0, 0.01953, 0.0, 0.01758, 0.0, 0.9974, 0.0, 0.9987, 0.0, 0.9987, 0.0, 0.9974, 0.0, 0.01953, 0.0, 0.02148, 0.0, 0.02148, 0.0, 0.01953, 0.0, 0.75, 0.0, 0.7679, 0.0, 0.7679, 0.0, 0.75, 0.0, 0.0, 0.0, 0.0, 0.0, 0.0, 0.0, 0.0, 0.0, 0.9987, 1.0, 0.9974, 1.0, 0.9974, 1.0, 0.9987, 1.0, 0.875, 0.0, 0.8828, 0.0, 0.8828, 0.0, 0.875, 0.0, 0.9974, 1.0, 0.9961, 1.0, 0.9961, 1.0, 0.9974, 1.0, 1.0, 1.0, 0.9987, 1.0, 0.9987, 1.0, 1.0, 1.0, 0.8828, 0.0, 0.8906, 0.0, 0.8906, 0.0, 0.8828, 0.0, 0.9961, 1.0, 0.9948, 1.0, 0.9948, 1.0, 0.9961, 1.0, 0.7857, 0.0, 0.8036, 0.0, 0.8036, 0.0, 0.7857, 0.0, 0.8906, 0.0, 0.8984, 0.0, 0.8984, 0.0, 0.8906, 0.0, 0.0, 0.0, 0.0, 0.0, 0.0, 0.0, 0.0, 0.0, 0.9948, 1.0, 0.9935, 1.0, 0.9935, 1.0, 0.9948, 1.0, 0.8036, 0.0, 0.8214, 0.0, 0.8214, 0.0, 0.8036, 0.0, 0.8984, 0.0, 0.9062, 0.0, 0.9062, 0.0, 0.8984, 0.0, 0.8214, 0.0, 0.8393, 0.0, 0.8393, 0.0, 0.8214, 0.0, 0.9062, 0.0, 0.9141, 0.0, 0.9141, 0.0, 0.9062, 0.0, 0.8393, 0.0, 0.8571, 0.0, 0.8571, 0.0, 0.8393, 0.0, 0.9141, 0.0, 0.9219, 0.0, 0.9219, 0.0, 0.9141, 0.0, 0.875, 1.0, 0.8571, 1.0, 0.8571, 1.0, 0.875, 1.0, 0.9219, 0.0, 0.9297, 0.0, 0.9297, 0.0, 0.9219, 0.0, 0.8571, 1.0, 0.8393, 1.0, 0.8393, 1.0, 0.8571, 1.0, 0.9297, 0.0, 0.9375, 0.0, 0.9375, 0.0, 0.9297, 0.0, 0.8393, 1.0, 0.8214, 1.0, 0.8214, 1.0, 0.8393, 1.0, 0.9375, 0.0, 0.9453, 0.0, 0.9453, 0.0, 0.9375, 0.0, 0.9844, 0.0, 0.9863, 0.0, 0.9863, 0.0, 0.9844, 0.0, 0.8214, 1.0, 0.8036, 1.0, 0.8036, 1.0, 0.8214, 1.0, 0.9453, 0.0, 0.9531, 0.0, 0.9531, 0.0, 0.9453, 0.0, 0.9863, 0.0, 0.9883, 0.0, 0.9883, 0.0, 0.9863, 0.0, 0.8036, 1.0, 0.7857, 1.0, 0.7857, 1.0, 0.8036, 1.0, 0.9531, 0.0, 0.9609, 0.0, 0.9609, 0.0, 0.9531, 0.0, 0.0, 0.0, 0.0, 0.0, 0.0, 0.0, 0.0, 0.0, 0.9883, 0.0, 0.9902, 0.0, 0.9902, 0.0, 0.9883, 0.0, 0.7857, 1.0, 0.7679, 1.0, 0.7679, 1.0, 0.7857, 1.0, 0.9609, 0.0, 0.9688, 0.0, 0.9688, 0.0, 0.9609, 0.0, 0.007812, 1.0, 0.00651, 1.0, 0.00651, 1.0, 0.007812, 1.0, 0.25, 0.0, 0.375, 0.0, 0.375, 0.0, 0.25, 0.0, 0.8571, 1.0, 0.8393, 1.0, 0.8393, 1.0, 0.8571, 1.0, 0.8984, 0.0, 0.9062, 0.0, 0.9062, 0.0, 0.8984, 0.0, 0.875, 1.0, 0.8571, 1.0, 0.8571, 1.0, 0.875, 1.0, 0.5, 0.0, 0.625, 0.0, 0.625, 0.0, 0.5, 0.0, 0.8393, 0.0, 0.8571, 0.0, 0.8571, 0.0, 0.8393, 0.0, 0.8828, 1.0, 0.875, 1.0, 0.875, 1.0, 0.8828, 1.0, 0.8214, 0.0, 0.8393, 0.0, 0.8393, 0.0, 0.8214, 0.0, 0.9688, 0.0, 0.9766, 0.0, 0.9766, 0.0, 0.9688, 0.0, 0.9948, 1.0, 0.9935, 1.0, 0.9935, 1.0, 0.9948, 1.0, 0.8036, 0.0, 0.8214, 0.0, 0.8214, 0.0, 0.8036, 0.0, 0.625, 1.0, 0.5, 1.0, 0.5, 1.0, 0.625, 1.0, 0.9961, 1.0, 0.9948, 1.0, 0.9948, 1.0, 0.9961, 1.0, 0.0, 0.0, 0.0, 0.0, 0.0, 0.0, 0.0, 0.0, 0.7857, 0.0, 0.8036, 0.0, 0.8036, 0.0, 0.7857, 0.0, 0.5, 1.0, 0.375, 1.0, 0.375, 1.0, 0.5, 1.0, 0.9974, 1.0, 0.9961, 1.0, 0.9961, 1.0, 0.9974, 1.0, 1.0, 1.0, 0.9987, 1.0, 0.9987, 1.0, 1.0, 1.0, 0.9987, 1.0, 0.9974, 1.0, 0.9974, 1.0, 0.9987, 1.0, 0.0, 0.0, 0.0, 0.0, 0.0, 0.0, 0.0, 0.0, 0.9453, 1.0, 0.9375, 1.0, 0.9375, 1.0, 0.9453, 1.0, 0.75, 0.0, 0.7679, 0.0, 0.7679, 0.0, 0.75, 0.0, 0.01953, 0.0, 0.02148, 0.0, 0.02148, 0.0, 0.01953, 0.0, 0.9974, 0.0, 0.9987, 0.0, 0.9987, 0.0, 0.9974, 0.0, 0.01758, 0.0, 0.01953, 0.0, 0.01953, 0.0, 0.01758, 0.0, 0.9961, 0.0, 0.9974, 0.0, 0.9974, 0.0, 0.9961, 0.0, 0.8906, 0.0, 0.8984, 0.0, 0.8984, 0.0, 0.8906, 0.0, 0.01562, 0.0, 0.01758, 0.0, 0.01758, 0.0, 0.01562, 0.0, 0.9948, 0.0, 0.9961, 0.0, 0.9961, 0.0, 0.9948, 0.0, 0.1094, 0.0, 0.1172, 0.0, 0.1172, 0.0, 0.1094, 0.0, 0.01953, 1.0, 0.01758, 1.0, 0.01758, 1.0, 0.01953, 1.0, 0.9935, 0.0, 0.9948, 0.0, 0.9948, 0.0, 0.9935, 0.0, 0.0, 1.0, 0.0, 0.0, 0.0, 0.0, 0.0, 1.0, 0.1016, 0.0, 0.1094, 0.0, 0.1094, 0.0, 0.1016, 0.0, 0.8828, 0.0, 0.8906, 0.0, 0.8906, 0.0, 0.8828, 0.0, 0.02148, 1.0, 0.01953, 1.0, 0.01953, 1.0, 0.02148, 1.0, 0.9922, 0.0, 0.9935, 0.0, 0.9935, 0.0, 0.9922, 0.0, 0.09375, 0.0, 0.1016, 0.0, 0.1016, 0.0, 0.09375, 0.0, 0.9141, 0.0, 0.9219, 0.0, 0.9219, 0.0, 0.9141, 0.0, 0.02344, 1.0, 0.02148, 1.0, 0.02148, 1.0, 0.02344, 1.0, 0.08594, 0.0, 0.09375, 0.0, 0.09375, 0.0, 0.08594, 0.0, 0.0, 0.0, 0.0, 0.0, 0.0, 0.0, 0.0, 0.0, 0.9297, 0.0, 0.9375, 0.0, 0.9375, 0.0, 0.9297, 0.0, 0.07812, 0.0, 0.08594, 0.0, 0.08594, 0.0, 0.07812, 0.0, 0.9062, 0.0, 0.9141, 0.0, 0.9141, 0.0, 0.9062, 0.0, 0.07031, 0.0, 0.07812, 0.0, 0.07812, 0.0, 0.07031, 0.0, 0.9766, 0.0, 0.9844, 0.0, 0.9844, 0.0, 0.9766, 0.0, 0.0625, 0.0, 0.07031, 0.0, 0.07031, 0.0, 0.0625, 0.0, 0.9609, 0.0, 0.9688, 0.0, 0.9688, 0.0, 0.9609, 0.0, 0.02734, 0.0, 0.0293, 0.0, 0.0293, 0.0, 0.02734, 0.0, 0.05469, 0.0, 0.0625, 0.0, 0.0625, 0.0, 0.05469, 0.0, 0.9375, 0.0, 0.9453, 0.0, 0.9453, 0.0, 0.9375, 0.0, 0.02539, 0.0, 0.02734, 0.0, 0.02734, 0.0, 0.02539, 0.0, 0.0, 0.0, 0.0, 0.0, 0.0, 0.0, 0.0, 0.0, 0.04688, 0.0, 0.05469, 0.0, 0.05469, 0.0, 0.04688, 0.0, 0.9902, 0.0, 0.9922, 0.0, 0.9922, 0.0, 0.9902, 0.0, 0.02344, 0.0, 0.02539, 0.0, 0.02539, 0.0, 0.02344, 0.0, 0.03906, 0.0, 0.04688, 0.0, 0.04688, 0.0, 0.03906, 0.0, 0.9863, 1.0, 0.9844, 1.0, 0.9844, 1.0, 0.9863, 1.0, 0.02734, 1.0, 0.02539, 1.0, 0.02539, 1.0, 0.02734, 1.0, 0.03125, 0.0, 0.03906, 0.0, 0.03906, 0.0, 0.03125, 0.0, 0.0, 0.0, 0.0, 0.0, 0.0, 0.0, 0.0, 0.0, 0.9766, 1.0, 0.9688, 1.0, 0.9688, 1.0, 0.9766, 1.0, 0.0293, 1.0, 0.02734, 1.0, 0.02734, 1.0, 0.0293, 1.0, 0.0293, 0.0, 0.03125, 0.0, 0.03125, 0.0, 0.0293, 0.0, 0.9688, 1.0, 0.9609, 1.0, 0.9609, 1.0, 0.9688, 1.0, 0.03125, 1.0, 0.0293, 1.0, 0.0293, 1.0, 0.03125, 1.0, 0.02148, 0.0, 0.02344, 0.0, 0.02344, 0.0, 0.02148, 0.0, 0.9609, 1.0, 0.9531, 1.0, 0.9531, 1.0, 0.9609, 1.0, 0.01367, 0.0, 0.01562, 0.0, 0.01562, 0.0, 0.01367, 0.0, 0.9844, 1.0, 0.9766, 1.0, 0.9766, 1.0, 0.9844, 1.0, 0.00651, 0.0, 0.007812, 0.0, 0.007812, 0.0, 0.00651, 0.0, 0.9297, 1.0, 0.9219, 1.0, 0.9219, 1.0, 0.9297, 1.0, 0.0, 0.0, 0.0, 0.0, 0.0, 0.0, 0.0, 0.0, 0.009766, 1.0, 0.007812, 1.0, 0.007812, 1.0, 0.009766, 1.0, 0.9219, 1.0, 0.9141, 1.0, 0.9141, 1.0, 0.9219, 1.0, 0.01172, 0.0, 0.01367, 0.0, 0.01367, 0.0, 0.01172, 0.0, 0.01758, 1.0, 0.01562, 1.0, 0.01562, 1.0, 0.01758, 1.0, 0.9375, 1.0, 0.9297, 1.0, 0.9297, 1.0, 0.9375, 1.0, 0.009766, 0.0, 0.01172, 0.0, 0.01172, 0.0, 0.009766, 0.0, 0.02539, 1.0, 0.02344, 1.0, 0.02344, 1.0, 0.02539, 1.0, 0.0, 0.0, 0.0, 0.0, 0.0, 0.0, 0.0, 0.0, 0.9453, 0.0, 0.9531, 0.0, 0.9531, 0.0, 0.9453, 0.0, 0.007812, 0.0, 0.009766, 0.0, 0.009766, 0.0, 0.007812, 0.0, 0.8906, 1.0, 0.8828, 1.0, 0.8828, 1.0, 0.8906, 1.0, 0.03906, 1.0, 0.03125, 1.0, 0.03125, 1.0, 0.03906, 1.0, 0.9531, 1.0, 0.9453, 1.0, 0.9453, 1.0, 0.9531, 1.0, 0.01172, 1.0, 0.009766, 1.0, 0.009766, 1.0, 0.01172, 1.0, 0.8984, 1.0, 0.8906, 1.0, 0.8906, 1.0, 0.8984, 1.0, 0.04687, 1.0, 0.03906, 1.0, 0.03906, 1.0, 0.04687, 1.0, 0.9141, 1.0, 0.9062, 1.0, 0.9062, 1.0, 0.9141, 1.0, 0.01367, 1.0, 0.01172, 1.0, 0.01172, 1.0, 0.01367, 1.0, 0.9062, 1.0, 0.8984, 1.0, 0.8984, 1.0, 0.9062, 1.0, 0.05469, 1.0, 0.04687, 1.0, 0.04687, 1.0, 0.05469, 1.0, 0.9219, 0.0, 0.9297, 0.0, 0.9297, 0.0, 0.9219, 0.0, 0.01562, 1.0, 0.01367, 1.0, 0.01367, 1.0, 0.01562, 1.0, 0.7679, 1.0, 0.75, 1.0, 0.75, 1.0, 0.7679, 1.0, 0.0625, 1.0, 0.05469, 1.0, 0.05469, 1.0, 0.0625, 1.0, 0.625, 0.0, 0.75, 0.0, 0.75, 0.0, 0.625, 0.0, 0.0, 0.0, 0.0, 0.0, 0.0, 0.0, 0.0, 0.0, 0.07031, 1.0, 0.0625, 1.0, 0.0625, 1.0, 0.07031, 1.0, 0.175, 1.0, 0.15, 1.0, 0.15, 1.0, 0.175, 1.0, 0.375, 1.0, 0.25, 1.0, 0.25, 1.0, 0.375, 1.0, 0.07812, 1.0, 0.07031, 1.0, 0.07031, 1.0, 0.07812, 1.0, 0.2, 1.0, 0.175, 1.0, 0.175, 1.0, 0.2, 1.0, 0.75, 1.0, 0.625, 1.0, 0.625, 1.0, 0.75, 1.0, 0.08594, 1.0, 0.07812, 1.0, 0.07812, 1.0, 0.08594, 1.0, 0.0, 0.0, 0.0, 0.0, 0.0, 0.0, 0.0, 0.0, 0.225, 1.0, 0.2, 1.0, 0.2, 1.0, 0.225, 1.0, 0.9987, 0.0, 1.0, 1.0, 1.0, 1.0, 0.9987, 0.0, 0.09375, 1.0, 0.08594, 1.0, 0.08594, 1.0, 0.09375, 1.0, 0.25, 1.0, 0.225, 1.0, 0.225, 1.0, 0.25, 1.0, 0.8571, 0.0, 0.875, 0.0, 0.875, 0.0, 0.8571, 0.0, 0.1016, 1.0, 0.09375, 1.0, 0.09375, 1.0, 0.1016, 1.0, 0.005208, 0.0, 0.00651, 0.0, 0.00651, 0.0, 0.005208, 0.0, 0.2, 0.0, 0.225, 0.0, 0.225, 0.0, 0.2, 0.0, 0.375, 0.0, 0.5, 0.0, 0.5, 0.0, 0.375, 0.0, 0.1094, 1.0, 0.1016, 1.0, 0.1016, 1.0, 0.1094, 1.0, 0.003906, 0.0, 0.005208, 0.0, 0.005208, 0.0, 0.003906, 0.0, 0.175, 0.0, 0.2, 0.0, 0.2, 0.0, 0.175, 0.0, 0.1172, 1.0, 0.1094, 1.0, 0.1094, 1.0, 0.1172, 1.0, 0.002604, 0.0, 0.003906, 0.0, 0.003906, 0.0, 0.002604, 0.0, 0.15, 0.0, 0.175, 0.0, 0.175, 0.0, 0.15, 0.0, 0.15, 1.0, 0.125, 1.0, 0.125, 1.0, 0.15, 1.0, 0.125, 1.0, 0.1172, 1.0, 0.1172, 1.0, 0.125, 1.0, 0.001302, 0.0, 0.002604, 0.0, 0.002604, 0.0, 0.001302, 0.0, 0.125, 0.0, 0.15, 0.0, 0.15, 0.0, 0.125, 0.0, 0.0, 0.0, 0.0, 0.0, 0.0, 0.0, 0.0, 0.0, 0.0, 0.0, 0.0, 0.0, 0.0, 0.0, 0.0, 0.0, 0.0, 0.0, 0.0, 0.0, 0.0, 0.0, 0.0, 0.0, 0.002604, 1.0, 0.001302, 1.0, 0.001302, 1.0, 0.002604, 1.0, 0.003906, 1.0, 0.002604, 1.0, 0.002604, 1.0, 0.003906, 1.0, 0.0, 0.0, 0.0, 0.0, 0.0, 0.0, 0.0, 0.0, 0.9883, 1.0, 0.9863, 1.0, 0.9863, 1.0, 0.9883, 1.0, 0.005208, 1.0, 0.003906, 1.0, 0.003906, 1.0, 0.005208, 1.0, 0.875, 0.0, 0.8828, 0.0, 0.8828, 0.0, 0.875, 0.0, 0.9902, 1.0, 0.9883, 1.0, 0.9883, 1.0, 0.9902, 1.0, 0.00651, 1.0, 0.005208, 1.0, 0.005208, 1.0, 0.00651, 1.0, 0.7679, 0.0, 0.7857, 0.0, 0.7857, 0.0, 0.7679, 0.0, 0.9922, 1.0, 0.9902, 1.0, 0.9902, 1.0, 0.9922, 1.0, 0.007812, 1.0, 0.00651, 1.0, 0.00651, 1.0, 0.007812, 1.0, 0.1172, 0.0, 0.125, 0.0, 0.125, 0.0, 0.1172, 0.0, 0.9883, 0.0, 0.9902, 0.0, 0.9902, 0.0, 0.9883, 0.0, 0.7857, 1.0, 0.7679, 1.0, 0.7679, 1.0, 0.7857, 1.0, 0.9935, 1.0, 0.9922, 1.0, 0.9922, 1.0, 0.9935, 1.0, 0.9863, 0.0, 0.9883, 0.0, 0.9883, 0.0, 0.9863, 0.0, 0.8036, 1.0, 0.7857, 1.0, 0.7857, 1.0, 0.8036, 1.0, 0.225, 0.0, 0.25, 0.0, 0.25, 0.0, 0.225, 0.0, 0.9844, 0.0, 0.9863, 0.0, 0.9863, 0.0, 0.9844, 0.0, 0.0, 0.0, 0.0, 0.0, 0.0, 0.0, 0.0, 0.0, 0.8214, 1.0, 0.8036, 1.0, 0.8036, 1.0, 0.8214, 1.0, 0.9531, 0.0, 0.9609, 0.0, 0.9609, 0.0, 0.9531, 0.0, 0.8393, 1.0, 0.8214, 1.0, 0.8214, 1.0, 0.8393, 1.0, 0.9375, 0.0, 0.9453, 0.0, 0.9453, 1.0, 0.9375, 1.0, 0.8828, 0.0, 0.8906, 0.0, 0.8906, 1.0, 0.8828, 1.0, 0.8906, 0.0, 0.8984, 0.0, 0.8984, 1.0, 0.8906, 1.0, 0.1172, 0.0, 0.125, 0.0, 0.125, 1.0, 0.1172, 1.0, 0.8571, 0.0, 0.875, 0.0, 0.875, 1.0, 0.8571, 1.0, 0.8984, 0.0, 0.9062, 0.0, 0.9062, 1.0, 0.8984, 1.0, 0.225, 0.0, 0.25, 0.0, 0.25, 1.0, 0.225, 1.0, 0.25, 0.0, 0.375, 0.0, 0.375, 1.0, 0.25, 1.0, 0.9987, 0.0, 1.0, 1.0, 0.9987, 1.0, 0.5, 0.0, 0.625, 0.0, 0.625, 1.0, 0.5, 1.0, 0.875, 0.0, 0.8828, 0.0, 0.8828, 1.0, 0.875, 1.0, 0.375, 0.0, 0.5, 0.0, 0.5, 1.0, 0.375, 1.0, 0.625, 0.0, 0.75, 0.0, 0.75, 1.0, 0.625, 1.0, 0.9863, 0.0, 0.9883, 0.0, 0.9883, 1.0, 0.9863, 1.0, 0.9883, 0.0, 0.9902, 0.0, 0.9902, 1.0, 0.9883, 1.0, 0.00651, 0.0, 0.007812, 0.0, 0.007812, 1.0, 0.00651, 1.0, 0.01367, 0.0, 0.01562, 0.0, 0.01562, 1.0, 0.01367, 1.0, 0.02148, 0.0, 0.02344, 0.0, 0.02344, 1.0, 0.02148, 1.0, 0.0293, 0.0, 0.03125, 0.0, 0.03125, 1.0, 0.0293, 1.0, 0.03125, 0.0, 0.03906, 0.0, 0.03906, 1.0, 0.03125, 1.0, 0.03906, 0.0, 0.04688, 0.0, 0.04687, 1.0, 0.03906, 1.0, 0.04688, 0.0, 0.05469, 0.0, 0.05469, 1.0, 0.04687, 1.0, 0.05469, 0.0, 0.0625, 0.0, 0.0625, 1.0, 0.05469, 1.0, 0.0625, 0.0, 0.07031, 0.0, 0.07031, 1.0, 0.0625, 1.0, 0.07031, 0.0, 0.07812, 0.0, 0.07812, 1.0, 0.07031, 1.0, 0.07812, 0.0, 0.08594, 0.0, 0.08594, 1.0, 0.07812, 1.0, 0.08594, 0.0, 0.09375, 0.0, 0.09375, 1.0, 0.08594, 1.0, 0.09375, 0.0, 0.1016, 0.0, 0.1016, 1.0, 0.09375, 1.0, 0.1016, 0.0, 0.1094, 0.0, 0.1094, 1.0, 0.1016, 1.0, 0.1094, 0.0, 0.1172, 0.0, 0.1172, 1.0, 0.1094, 1.0, 0.0, 0.0, 0.0, 0.0, 0.0, 0.0, 0.0, 0.0, 0.001302, 0.0, 0.002604, 0.0, 0.002604, 1.0, 0.001302, 1.0, 0.002604, 0.0, 0.003906, 0.0, 0.003906, 1.0, 0.002604, 1.0, 0.003906, 0.0, 0.005208, 0.0, 0.005208, 1.0, 0.003906, 1.0, 0.005208, 0.0, 0.00651, 0.0, 0.00651, 1.0, 0.005208, 1.0, 0.007812, 0.0, 0.009766, 0.0, 0.009766, 1.0, 0.007812, 1.0, 0.009766, 0.0, 0.01172, 0.0, 0.01172, 1.0, 0.009766, 1.0, 0.01172, 0.0, 0.01367, 0.0, 0.01367, 1.0, 0.01172, 1.0, 0.02344, 0.0, 0.02539, 0.0, 0.02539, 1.0, 0.02344, 1.0, 0.02539, 0.0, 0.02734, 0.0, 0.02734, 1.0, 0.02539, 1.0, 0.02734, 0.0, 0.0293, 0.0, 0.0293, 1.0, 0.02734, 1.0, 0.01562, 0.0, 0.01758, 0.0, 0.01758, 1.0, 0.01562, 1.0, 0.01758, 0.0, 0.01953, 0.0, 0.01953, 1.0, 0.01758, 1.0, 0.01953, 0.0, 0.02148, 0.0, 0.02148, 1.0, 0.01953, 1.0, 0.001302, 0.0, 0.001302, 1.0, 0.001302, 1.0, 0.001302, 0.0, 0.001302, 0.0, 0.001302, 1.0, 0.001302, 1.0, 0.001302, 0.0, 0.001302, 0.0, 0.001302, 1.0, 0.001302, 1.0, 0.001302, 0.0, 0.0, 0.0, 0.0, 0.0, 0.0, 0.0, 0.0, 0.0, 0.0, 0.0, 0.0, 0.0, 0.0, 0.0, 0.0, 0.0, 0.0, 0.0, 0.0, 0.0, 0.0, 0.0, 0.0, 0.0, 0.001302, 0.0, 0.001302, 1.0, 0.001302, 1.0, 0.001302, 0.0, 0.0, 0.0, 0.0, 0.0, 0.0, 0.0, 0.0, 0.0, 0.0, 0.0, 0.0, 0.0, 0.0, 0.0, 0.0, 0.0, 0.0, 0.0, 0.0, 0.0, 0.0, 0.0, 0.0, 0.0, 0.001302, 0.0, 0.001302, 1.0, 0.001302, 1.0, 0.001302, 0.0, 0.0, 0.0, 0.0, 0.0, 0.0, 0.0, 0.0, 0.0, 0.0, 0.0, 0.001302, 0.0, 0.001302, 1.0, 0.0, 1.0, 0.0, 0.0, 0.0, 0.0, 0.0, 0.0, 0.0, 0.0, 0.0, 0.0, 0.0, 0.0, 0.0, 0.0, 0.0, 0.0, 0.0, 0.0, 0.0, 0.0, 0.0, 0.0, 0.0, 0.0, 0.0, 0.0, 0.0, 0.0, 0.0, 0.0, 0.0, 0.0, 0.0, 0.0, 0.0, 0.0, 0.0, 0.0, 0.0, 0.0, 0.0, 0.0, 0.0, 0.0, 0.0, 0.0, 0.0, 0.0, 0.0, 0.0, 0.0, 0.0, 0.0, 0.0, 0.0, 0.0, 0.0, 0.0, 0.0, 0.0, 0.0, 0.0, 0.0, 0.0, 0.0, 0.0, 0.0, 0.0, 0.0, 0.0, 0.0, 0.0, 0.0, 0.0, 0.0, 0.0, 0.0, 0.0, 0.0, 0.0, 0.0, 0.0, 0.0, 0.0, 0.0, 0.0, 0.0, 0.0, 0.0, 0.0, 0.0, 0.0, 0.0, 0.0, 0.0, 0.0, 0.0, 0.0, 0.0, 0.0, 0.0, 0.0, 0.0, 0.0, 0.0, 0.0, 0.0, 0.0, 0.0, 0.0, 0.0, 0.0, 0.0, 0.0, 0.0, 0.0, 0.0, 0.0, 0.0, 0.0, 0.0, 0.0, 0.0, 0.0, 0.0, 0.0, 0.0, 0.0, 0.0, 0.0, 0.0, 0.0, 0.0, 0.0, 0.0, 0.0, 0.0, 0.0, 0.0, 0.0, 0.0, 0.0, 0.0, 0.0, 0.0, 0.0, 0.0, 0.0, 0.0, 0.0, 0.0, 0.0, 0.0, 0.0, 0.0, 0.0, 0.0, 0.0, 0.0, 0.0, 0.0, 0.0, 0.0, 0.0, 0.0, 0.0, 0.0, 0.0, 0.0, 0.0, 0.0, 0.0, 0.0, 0.0, 0.0, 0.0, 0.0, 0.0, 0.0, 0.0, 0.0, 0.0, 0.0, 0.0, 0.0, 0.0, 0.0, 1.0, 0.0, 1.0, 0.0, 0.0, 0.0, 0.0, 0.0, 1.0, 0.0, 1.0, 0.0, 0.0, 0.0, 0.0, 0.0, 1.0, 0.0, 1.0, 0.0, 0.0, 0.0, 0.0, 0.0, 1.0, 0.0, 1.0, 0.0, 0.0, 0.0, 0.0, 0.0, 1.0, 0.0, 1.0, 0.0, 0.0, 0.0, 0.0, 0.0, 1.0, 0.0, 1.0, 0.0, 0.0, 0.0, 0.0, 0.0, 1.0, 0.0, 1.0, 0.0, 0.0, 0.0, 0.0, 0.0, 0.0, 0.0, 0.0, 0.0, 0.0, 0.0, 0.0, 0.0, 0.0, 0.0, 0.0, 0.0, 0.0, 0.0, 0.0, 0.0, 0.0, 0.0, 0.0, 0.0, 0.0, 0.0, 0.0, 0.0, 0.0, 0.0, 0.0, 0.0, 0.0, 0.0, 0.0, 0.0, 0.0, 0.0, 0.0, 0.0, 0.0, 0.0, 0.0, 0.0, 0.0, 0.0, 0.0, 0.0, 0.0, 0.0, 0.0, 0.0, 0.0, 0.0, 0.0, 0.0, 0.0, 0.0, 0.0, 0.0, 0.0, 0.0, 0.0, 0.0, 0.0, 0.0, 0.0, 0.0, 0.0, 0.0, 0.0, 0.0, 0.0, 0.0, 0.0, 0.0, 0.0, 0.0, 0.0, 0.0, 0.0, 0.0, 0.0, 0.0, 0.0, 0.0, 0.0, 0.0, 0.0, 0.0, 0.0, 0.0, 0.0, 0.0, 0.0, 0.0, 0.0, 0.0, 0.0, 0.0, 0.0, 0.0, 0.0, 0.0, 0.0, 0.0, 0.0, 0.0, 0.0, 0.0, 0.0, 0.0, 0.0, 0.0, 0.0, 0.0, 0.0, 0.0, 0.0, 0.0, 0.0, 0.0, 0.0, 0.0, 0.0, 0.0, 0.0, 0.0, 0.0, 0.0, 0.0, 0.0, 0.0, 0.0, 0.0, 0.0, 0.0, 0.0, 0.0, 0.0, 0.0, 0.0, 0.0, 0.0, 0.0, 0.0, 0.0, 0.0, 0.0, 0.0, 0.0, 0.0, 0.0, 0.0, 0.0, 0.0, 0.0, 0.0, 0.0, 0.0, 0.0, 0.0, 0.0, 0.0, 0.0, 0.0, 0.0, 0.0, 0.0, 0.0, 0.0, 0.0, 0.0, 0.0, 0.0, 0.0, 0.0, 0.0, 0.0, 0.0, 0.0, 0.0, 0.0, 0.0, 0.0, 0.0, 0.0, 0.0, 0.0, 0.0, 0.0, 0.0, 0.0, 0.0, 0.0, 0.0, 0.0, 0.0, 0.0, 0.0, 0.0, 0.0, 0.0, 0.0, 0.0, 0.0, 0.0, 0.0, 0.0, 0.0, 0.0, 0.0, 0.0, 0.0, 0.0, 0.0, 0.0, 0.0, 0.0, 0.0, 0.0, 0.0, 0.0, 0.0, 0.0, 0.0, 0.0, 0.0, 0.0, 0.0, 0.0, 0.0, 0.0, 0.0, 0.0, 0.0, 0.0, 0.0, 0.0, 0.0, 0.0, 0.0, 0.0, 0.0, 0.0, 0.0, 0.0, 0.0, 0.0, 0.0, 0.0, 0.0, 0.0, 0.0, 0.0, 0.0, 0.0, 0.0, 0.0, 0.0, 0.0, 0.0, 0.0, 0.0, 0.0, 0.0, 0.0, 0.0, 0.0, 0.0, 0.0, 0.0, 0.0, 0.0, 0.0, 0.0, 0.0, 0.0, 0.0, 0.0, 0.0, 0.0, 0.0, 0.0, 0.0, 0.0, 0.0, 0.0, 0.0, 0.0, 0.0, 0.0, 0.0, 0.0, 0.0, 0.0, 0.0, 0.0, 0.0, 0.0, 0.0, 0.0, 0.0, 0.0, 0.0, 0.0, 0.0, 0.0, 0.0, 0.0, 0.0, 0.0, 0.0, 0.0, 0.0, 0.0, 0.0, 0.0, 0.0, 0.0, 0.0, 0.0, 0.0, 0.0, 0.0, 0.0, 0.0, 0.0, 0.0, 0.0, 0.0, 0.0, 0.0, 0.0, 0.0, 0.0, 0.0, 0.0, 0.0, 0.0, 0.0, 0.0, 0.0, 0.0, 0.0, 0.0, 0.0, 0.0, 0.0, 0.0, 0.0, 0.0, 0.0, 0.0, 0.0, 0.0, 0.0, 0.0, 0.0, 0.0, 0.0, 0.0, 0.0, 0.0, 0.0, 0.0, 0.0, 0.0, 0.0, 0.0, 0.0, 0.0, 0.0, 0.0, 0.0, 0.0, 0.0, 0.0, 0.0, 0.0, 0.0, 0.0, 0.0, 0.0, 0.0, 0.0, 0.0, 0.0, 0.0, 0.0, 0.0, 0.0, 0.0, 0.0, 0.0, 0.0, 0.0, 0.0, 0.0, 0.0, 0.0, 0.0, 0.0, 0.0, 0.0, 0.0, 0.0, 0.0, 0.0, 0.0, 0.0, 0.0, 0.0, 0.0, 0.0, 0.0, 0.0, 0.0, 0.0, 0.0, 0.0, 0.0, 0.0, 0.0, 0.0, 0.0, 0.0, 0.0, 0.0, 0.0, 0.0, 0.0, 0.0, 0.0, 0.0, 0.0, 0.0, 0.0, 0.0, 0.0, 0.0, 0.0, 0.0, 0.0, 0.0, 0.0, 0.0, 0.0, 0.0, 0.75, 0.0, 0.7679, 0.0, 0.7679, 1.0, 0.75, 1.0, 0.7679, 0.0, 0.7857, 0.0, 0.7857, 1.0, 0.7679, 1.0, 0.7857, 0.0, 0.8036, 0.0, 0.8036, 1.0, 0.7857, 1.0, 0.8036, 0.0, 0.8214, 0.0, 0.8214, 1.0, 0.8036, 1.0, 0.8214, 0.0, 0.8393, 0.0, 0.8393, 1.0, 0.8214, 1.0, 0.8393, 0.0, 0.8571, 0.0, 0.8571, 1.0, 0.8393, 1.0, 0.125, 0.0, 0.15, 0.0, 0.15, 1.0, 0.125, 1.0, 0.15, 0.0, 0.175, 0.0, 0.175, 1.0, 0.15, 1.0, 0.175, 0.0, 0.2, 0.0, 0.2, 1.0, 0.175, 1.0, 0.2, 0.0, 0.225, 0.0, 0.225, 1.0, 0.2, 1.0])
me_plane_001.use_remesh_fix_poles = True
me_plane_001.use_remesh_preserve_attributes = False
me_plane_001.use_mirror_vertex_groups = False
me_plane_001.update()

# ---- objects
ob_light = bpy.data.objects.new('Light', light_light)
ob_imagem_planta_z = bpy.data.objects.new('imagem-planta-z', None)
ob_imagem_planta_y = bpy.data.objects.new('imagem-planta-y', None)
ob_imagem_planta_x = bpy.data.objects.new('imagem-planta-x', None)
ob_casco = bpy.data.objects.new('casco', me_plane_001)

# ---- transforms, parenting, visibility, modifiers, constraints
ob_light.location = (44.64, 1.005, 5.904)
ob_light.rotation_euler = (0.6503, 0.05522, 1.866)
ob_light.lock_rotations_4d = False
ob_light.empty_display_type = 'ARROWS'
ob_light.color = (0.0, 0.0, 0.0, 0.0)
ob_light.lineart.crease_threshold = 0.0
ob_imagem_planta_z.location = (7.949, 7.405, 0.0)
ob_imagem_planta_z.scale = (15.0, 15.0, 15.0)
ob_imagem_planta_z.empty_display_type = 'IMAGE'
ob_imagem_planta_z.empty_display_size = 5.0
ob_imagem_planta_z.lineart.crease_threshold = 0.0
ob_imagem_planta_y.location = (7.828, 16.86, -11.28)
ob_imagem_planta_y.rotation_euler = (1.571, -0.0, 0.0)
ob_imagem_planta_y.scale = (15.0, 15.0, 15.0)
ob_imagem_planta_y.empty_display_type = 'IMAGE'
ob_imagem_planta_y.empty_display_size = 5.0
ob_imagem_planta_y.lineart.crease_threshold = 0.0
ob_imagem_planta_x.location = (-30.08, -29.55, -11.04)
ob_imagem_planta_x.rotation_euler = (1.571, -4.371e-08, 1.571)
ob_imagem_planta_x.scale = (15.0, 15.0, 15.0)
ob_imagem_planta_x.empty_display_type = 'IMAGE'
ob_imagem_planta_x.empty_display_size = 5.0
ob_imagem_planta_x.lineart.crease_threshold = 0.0
ob_casco.location = (0.0, 0.0, 0.0)
ob_casco.scale = (26.58, 4.351, 4.351)
ob_casco.lineart.crease_threshold = 0.0

# ---- collection membership
scene.collection.objects.link(ob_light)
col_planta.objects.link(ob_imagem_planta_z)
col_planta.objects.link(ob_imagem_planta_y)
col_planta.objects.link(ob_imagem_planta_x)
col_barco.objects.link(ob_casco)

# ---- scene / render settings (as saved in the file)
scene.frame_start = 1; scene.frame_end = 250; scene.frame_set(1)
scene.render.engine = 'BLENDER_EEVEE_NEXT'
scene.cycles.use_denoising = False
scene.cycles.samples = 128
scene.cycles.sampling_pattern = 'TABULATED_SOBOL'
scene.cycles.use_adaptive_sampling = False
scene.cycles.use_light_tree = False
scene.view_settings.view_transform = 'Filmic'
bpy.context.view_layer.update()

# ---- added for rendering (the .blend has no active camera): camera
cam_auto = bpy.data.cameras.new('AutoCamera')
cam_auto.lens = 50.0
cam_auto.sensor_width = 36.0
cam_auto.clip_end = 1000.0
ob_auto_camera = bpy.data.objects.new('AutoCamera', cam_auto)
scene.collection.objects.link(ob_auto_camera)
ob_auto_camera.location = (50.9125, -61.3539, 46.1355)
ob_auto_camera.rotation_euler = (1.09748, -7.21219e-08, 0.694738)
scene.camera = ob_auto_camera
bpy.context.view_layer.update()
